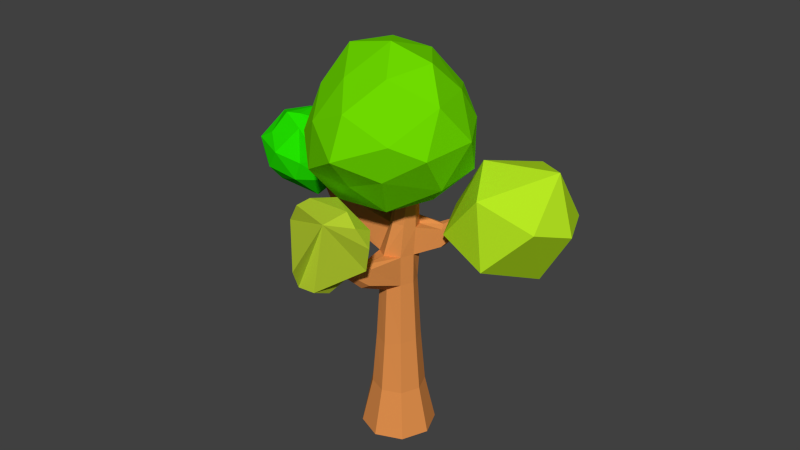 # Source: tree3.blend  (saved by Blender 2.72.0; exported with 4.5.12 LTS)
import bpy
from mathutils import Matrix  # noqa: F401  (used for matrix-valued properties, if any)

bpy.ops.wm.read_factory_settings(use_empty=True)
scene = bpy.context.scene
scene.name = 'Scene'

# ---- collections
col_collection_1 = bpy.data.collections.new('Collection 1'); scene.collection.children.link(col_collection_1)
col_collection_2 = bpy.data.collections.new('Collection 2'); scene.collection.children.link(col_collection_2)
col_collection_2.hide_render = True
col_collection_2.hide_viewport = True
col_collection_3 = bpy.data.collections.new('Collection 3'); scene.collection.children.link(col_collection_3)
col_collection_3.hide_render = True
col_collection_3.hide_viewport = True
col_collection_4 = bpy.data.collections.new('Collection 4'); scene.collection.children.link(col_collection_4)
col_collection_4.hide_render = True
col_collection_4.hide_viewport = True
col_collection_5 = bpy.data.collections.new('Collection 5'); scene.collection.children.link(col_collection_5)
col_collection_5.hide_render = True
col_collection_5.hide_viewport = True
col_collection_6 = bpy.data.collections.new('Collection 6'); scene.collection.children.link(col_collection_6)
col_collection_6.hide_render = True
col_collection_6.hide_viewport = True
col_collection_7 = bpy.data.collections.new('Collection 7'); scene.collection.children.link(col_collection_7)
col_collection_7.hide_render = True
col_collection_7.hide_viewport = True

# ---- materials (node trees are filled in below, after node groups)
mat_material_004 = bpy.data.materials.new('Material.004')
mat_material_004.alpha_threshold = 0.0
mat_material_004.use_transparent_shadow = False
mat_material_004.diffuse_color = (0.04317, 0.4819, 0.1666, 1.0)
mat_material_004.roughness = 0.5
mat_material_004.specular_intensity = 0.0
mat_material_002 = bpy.data.materials.new('Material.002')
mat_material_002.alpha_threshold = 0.0
mat_material_002.use_transparent_shadow = False
mat_material_002.diffuse_color = (0.4723, 0.6209, 0.03044, 1.0)
mat_material_002.roughness = 0.5
mat_material_002.specular_intensity = 0.0
mat_material_001 = bpy.data.materials.new('Material.001')
mat_material_001.alpha_threshold = 0.0
mat_material_001.use_transparent_shadow = False
mat_material_001.diffuse_color = (0.1577, 0.7044, 0.0, 1.0)
mat_material_001.roughness = 0.5
mat_material_001.specular_intensity = 0.0
mat_material = bpy.data.materials.new('Material')
mat_material.alpha_threshold = 0.0
mat_material.use_transparent_shadow = False
mat_material.diffuse_color = (0.4761, 0.8, 0.01639, 1.0)
mat_material.roughness = 0.5
mat_material.specular_intensity = 0.0
mat_trunk_dark = bpy.data.materials.new('trunk dark')
mat_trunk_dark.alpha_threshold = 0.0
mat_trunk_dark.use_transparent_shadow = False
mat_trunk_dark.diffuse_color = (0.7613, 0.2804, 0.07444, 1.0)
mat_trunk_dark.roughness = 0.5
mat_trunk_dark.specular_intensity = 0.0
mat_leaves2 = bpy.data.materials.new('leaves2')
mat_leaves2.alpha_threshold = 0.0
mat_leaves2.use_transparent_shadow = False
mat_leaves2.diffuse_color = (0.08664, 0.8, 0.009163, 1.0)
mat_leaves2.roughness = 0.5
mat_leaves2.specular_intensity = 0.0
mat_material_003 = bpy.data.materials.new('Material.003')
mat_material_003.alpha_threshold = 0.0
mat_material_003.use_transparent_shadow = False
mat_material_003.diffuse_color = (0.01726, 0.8, 0.0, 1.0)
mat_material_003.roughness = 0.5
mat_material_003.specular_intensity = 0.0

# ---- material node trees

# ---- world
world_world = bpy.data.worlds.new('World'); scene.world = world_world
world_world.color = (0.05088, 0.05088, 0.05088)
world_world.use_sun_shadow = False
world_world.sun_shadow_jitter_overblur = 0.0
world_world.cycles.sampling_method = 'MANUAL'
world_world.cycles.sample_map_resolution = 256

# ---- meshes
me_icosphere_004 = bpy.data.meshes.new('Icosphere.004')
me_icosphere_004.from_pydata([(0.0, 0.0, -1.0), (0.7236, -0.5257, -0.4472), (-0.2764, -0.8506, -0.4472), (-0.8944, 0.0, -0.4472), (-0.2764, 0.8506, -0.4472), (0.7236, 0.5257, -0.4472), (0.2764, -0.8506, 0.4472), (-0.7236, -0.5257, 0.4472), (-0.7236, 0.5257, 0.4472), (0.2764, 0.8506, 0.4472), (0.8944, 0.0, 0.4472), (0.0, 0.0, 1.0), (-0.1625, -0.5, -0.8507), (0.4253, -0.309, -0.8507), (0.2629, -0.809, -0.5257), (0.8506, 0.0, -0.5257), (0.4253, 0.309, -0.8507), (-0.5257, 0.0, -0.8507), (-0.6882, -0.5, -0.5257), (-0.1625, 0.5, -0.8507), (-0.6882, 0.5, -0.5257), (0.2629, 0.809, -0.5257), (0.9511, -0.309, 0.0), (0.9511, 0.309, 0.0), (0.0, -1.0, 0.0), (0.5878, -0.809, 0.0), (-0.9511, -0.309, 0.0), (-0.5878, -0.809, 0.0), (-0.5878, 0.809, 0.0), (-0.9511, 0.309, 0.0), (0.5878, 0.809, 0.0), (0.0, 1.0, 0.0), (0.6882, -0.5, 0.5257), (-0.2629, -0.809, 0.5257), (-0.8506, 0.0, 0.5257), (-0.2629, 0.809, 0.5257), (0.6882, 0.5, 0.5257), (0.1625, -0.5, 0.8507), (0.5257, 0.0, 0.8507), (-0.4253, -0.309, 0.8507), (-0.4253, 0.309, 0.8507), (0.1625, 0.5, 0.8507)], [], [(0, 13, 12), (1, 13, 15), (0, 12, 17), (0, 17, 19), (0, 19, 16), (1, 15, 22), (2, 14, 24), (3, 18, 26), (4, 20, 28), (5, 21, 30), (1, 22, 25), (2, 24, 27), (3, 26, 29), (4, 28, 31), (5, 30, 23), (6, 32, 37), (7, 33, 39), (8, 34, 40), (9, 35, 41), (10, 36, 38), (12, 14, 2), (12, 13, 14), (13, 1, 14), (15, 16, 5), (15, 13, 16), (13, 0, 16), (17, 18, 3), (17, 12, 18), (12, 2, 18), (19, 20, 4), (19, 17, 20), (17, 3, 20), (16, 21, 5), (16, 19, 21), (19, 4, 21), (22, 23, 10), (22, 15, 23), (15, 5, 23), (24, 25, 6), (24, 14, 25), (14, 1, 25), (26, 27, 7), (26, 18, 27), (18, 2, 27), (28, 29, 8), (28, 20, 29), (20, 3, 29), (30, 31, 9), (30, 21, 31), (21, 4, 31), (25, 32, 6), (25, 22, 32), (22, 10, 32), (27, 33, 7), (27, 24, 33), (24, 6, 33), (29, 34, 8), (29, 26, 34), (26, 7, 34), (31, 35, 9), (31, 28, 35), (28, 8, 35), (23, 36, 10), (23, 30, 36), (30, 9, 36), (37, 38, 11), (37, 32, 38), (32, 10, 38), (39, 37, 11), (39, 33, 37), (33, 6, 37), (40, 39, 11), (40, 34, 39), (34, 7, 39), (41, 40, 11), (41, 35, 40), (35, 8, 40), (38, 41, 11), (38, 36, 41), (36, 9, 41)])
me_icosphere_004.materials.append(mat_material_004)
me_icosphere_004.use_remesh_preserve_volume = False
me_icosphere_004.use_remesh_preserve_attributes = False
me_icosphere_004.use_mirror_vertex_groups = False
me_icosphere_004.update()
me_sphere_001 = bpy.data.meshes.new('Sphere.001')
me_sphere_001.from_pydata([(-0.5556, 0.0, 0.8315), (-0.7071, 0.0, 0.7071), (-0.9239, 0.0, -0.3827), (-0.7071, 0.0, -0.7071), (-0.5556, 0.0, -0.8315), (-0.1578, 0.1147, 0.9808), (-0.3096, 0.2249, 0.9239), (-0.4495, 0.3266, 0.8315), (-0.5721, 0.4156, 0.7071), (-0.6727, 0.4887, 0.5556), (-0.7474, 0.543, 0.3827), (-0.7935, 0.5765, 0.1951), (-0.809, 0.5878, 7.55e-08), (-0.7935, 0.5765, -0.1951), (-0.7474, 0.543, -0.3827), (-0.6727, 0.4887, -0.5556), (-0.5721, 0.4156, -0.7071), (-0.4495, 0.3266, -0.8315), (-0.3096, 0.2249, -0.9239), (-0.1578, 0.1147, -0.9808), (-0.06029, 0.1855, 0.9808), (-0.1183, 0.364, 0.9239), (-0.1717, 0.5284, 0.8315), (-0.2185, 0.6725, 0.7071), (-0.2569, 0.7908, 0.5556), (-0.2855, 0.8787, 0.3827), (-0.3031, 0.9328, 0.1951), (-0.309, 0.9511, 7.55e-08), (-0.3031, 0.9328, -0.1951), (-0.2855, 0.8787, -0.3827), (-0.2569, 0.7908, -0.5556), (-0.2185, 0.6725, -0.7071), (-0.1717, 0.5284, -0.8315), (-0.1183, 0.364, -0.9239), (-0.06029, 0.1855, -0.9808), (0.06029, 0.1855, 0.9808), (0.1183, 0.364, 0.9239), (0.1717, 0.5284, 0.8315), (0.2185, 0.6725, 0.7071), (0.2569, 0.7908, 0.5556), (0.2855, 0.8787, 0.3827), (0.3031, 0.9328, 0.1951), (0.309, 0.9511, 7.55e-08), (0.3031, 0.9328, -0.1951), (0.2855, 0.8787, -0.3827), (0.2569, 0.7908, -0.5556), (0.2185, 0.6725, -0.7071), (0.1717, 0.5284, -0.8315), (0.1183, 0.364, -0.9239), (0.06029, 0.1855, -0.9808), (3.258e-07, 0.0, -1.0), (0.1578, 0.1147, 0.9808), (0.3096, 0.2249, 0.9239), (0.4495, 0.3266, 0.8315), (0.5721, 0.4156, 0.7071), (0.6727, 0.4887, 0.5556), (0.7474, 0.543, 0.3827), (0.7935, 0.5765, 0.1951), (0.809, 0.5878, 7.55e-08), (0.7935, 0.5765, -0.1951), (0.7474, 0.543, -0.3827), (0.6727, 0.4887, -0.5556), (0.5721, 0.4156, -0.7071), (0.4495, 0.3266, -0.8315), (0.3096, 0.2249, -0.9239), (0.1578, 0.1147, -0.9808), (0.1951, 2.016e-08, 0.9808), (0.3827, 2.761e-08, 0.9239), (0.5556, 1.271e-08, 0.8315), (0.7071, 4.251e-08, 0.7071), (0.8315, 1.271e-08, 0.5556), (0.9239, 1.021e-07, 0.3827), (0.9808, 7.232e-08, 0.1951), (1.0, 1.319e-07, 7.55e-08), (0.9808, 1.021e-07, -0.1951), (0.9239, 4.251e-08, -0.3827), (0.8315, 1.271e-08, -0.5556), (0.7071, 4.251e-08, -0.7071), (0.5556, 7.232e-08, -0.8315), (0.3827, 4.251e-08, -0.9239), (0.1951, 1.271e-08, -0.9808), (0.1578, -0.1147, 0.9808), (0.3096, -0.2249, 0.9239), (0.4495, -0.3266, 0.8315), (0.5721, -0.4156, 0.7071), (0.6727, -0.4887, 0.5556), (0.7474, -0.543, 0.3827), (0.7935, -0.5765, 0.1951), (0.809, -0.5878, 7.55e-08), (0.7935, -0.5765, -0.1951), (0.7474, -0.543, -0.3827), (0.6727, -0.4887, -0.5556), (0.5721, -0.4156, -0.7071), (0.4495, -0.3266, -0.8315), (0.3096, -0.2249, -0.9239), (0.1578, -0.1147, -0.9808), (0.06029, -0.1855, 0.9808), (0.1183, -0.364, 0.9239), (0.1717, -0.5284, 0.8315), (0.2185, -0.6725, 0.7071), (0.2569, -0.7908, 0.5556), (0.2855, -0.8787, 0.3827), (0.3031, -0.9328, 0.1951), (0.309, -0.9511, 7.55e-08), (0.3031, -0.9328, -0.1951), (0.2855, -0.8787, -0.3827), (0.2569, -0.7908, -0.5556), (0.2185, -0.6725, -0.7071), (0.1717, -0.5284, -0.8315), (0.1183, -0.364, -0.9239), (0.06029, -0.1855, -0.9808), (-0.06029, -0.1855, 0.9808), (-0.1183, -0.364, 0.9239), (-0.1717, -0.5284, 0.8315), (-0.2185, -0.6725, 0.7071), (-0.2569, -0.7908, 0.5556), (-0.2855, -0.8787, 0.3827), (-0.3031, -0.9328, 0.1951), (-0.309, -0.9511, 7.55e-08), (-0.3031, -0.9328, -0.1951), (-0.2855, -0.8787, -0.3827), (-0.2569, -0.7908, -0.5556), (-0.2185, -0.6725, -0.7071), (-0.1717, -0.5284, -0.8315), (-0.1183, -0.364, -0.9239), (-0.06029, -0.1855, -0.9808), (6.223e-08, -1.915e-07, 1.0), (-0.1578, -0.1147, 0.9808), (-0.3096, -0.2249, 0.9239), (-0.4495, -0.3266, 0.8315), (-0.5721, -0.4156, 0.7071), (-0.6727, -0.4887, 0.5556), (-0.7474, -0.543, 0.3827), (-0.7935, -0.5765, 0.1951), (-0.809, -0.5878, 7.55e-08), (-0.7935, -0.5765, -0.1951), (-0.7474, -0.543, -0.3827), (-0.6727, -0.4887, -0.5556), (-0.5721, -0.4156, -0.7071), (-0.4495, -0.3266, -0.8315), (-0.3096, -0.2249, -0.9239), (-0.1578, -0.1147, -0.9808), (-0.1951, -3.199e-08, 0.9808), (-0.3827, -3.199e-08, 0.9239), (-0.8315, -4.689e-08, 0.5556), (-0.9239, -1.065e-07, 0.3827), (-0.9808, -1.065e-07, 0.1951), (-1.0, -1.959e-07, 7.55e-08), (-0.9808, -1.363e-07, -0.1951), (-0.8315, -4.689e-08, -0.5556), (-0.3827, -6.179e-08, -0.9239), (-0.1951, -3.944e-08, -0.9808)], [], [(1, 0, 7, 8), (4, 3, 16, 17), (11, 10, 25, 26), (9, 8, 23, 24), (7, 6, 21, 22), (18, 17, 32, 33), (16, 15, 30, 31), (14, 13, 28, 29), (12, 11, 26, 27), (10, 9, 24, 25), (8, 7, 22, 23), (19, 18, 33, 34), (6, 5, 20, 21), (17, 16, 31, 32), (15, 14, 29, 30), (13, 12, 27, 28), (26, 25, 40, 41), (24, 23, 38, 39), (22, 21, 36, 37), (33, 32, 47, 48), (31, 30, 45, 46), (29, 28, 43, 44), (27, 26, 41, 42), (25, 24, 39, 40), (23, 22, 37, 38), (34, 33, 48, 49), (21, 20, 35, 36), (32, 31, 46, 47), (30, 29, 44, 45), (28, 27, 42, 43), (41, 40, 56, 57), (39, 38, 54, 55), (37, 36, 52, 53), (48, 47, 63, 64), (46, 45, 61, 62), (44, 43, 59, 60), (42, 41, 57, 58), (40, 39, 55, 56), (38, 37, 53, 54), (49, 48, 64, 65), (36, 35, 51, 52), (47, 46, 62, 63), (45, 44, 60, 61), (43, 42, 58, 59), (57, 56, 71, 72), (55, 54, 69, 70), (53, 52, 67, 68), (64, 63, 78, 79), (62, 61, 76, 77), (60, 59, 74, 75), (58, 57, 72, 73), (56, 55, 70, 71), (54, 53, 68, 69), (65, 64, 79, 80), (52, 51, 66, 67), (63, 62, 77, 78), (61, 60, 75, 76), (59, 58, 73, 74), (72, 71, 86, 87), (70, 69, 84, 85), (68, 67, 82, 83), (79, 78, 93, 94), (77, 76, 91, 92), (75, 74, 89, 90), (73, 72, 87, 88), (71, 70, 85, 86), (69, 68, 83, 84), (80, 79, 94, 95), (67, 66, 81, 82), (78, 77, 92, 93), (76, 75, 90, 91), (74, 73, 88, 89), (87, 86, 101, 102), (85, 84, 99, 100), (83, 82, 97, 98), (94, 93, 108, 109), (92, 91, 106, 107), (90, 89, 104, 105), (88, 87, 102, 103), (86, 85, 100, 101), (84, 83, 98, 99), (95, 94, 109, 110), (82, 81, 96, 97), (93, 92, 107, 108), (91, 90, 105, 106), (89, 88, 103, 104), (102, 101, 116, 117), (100, 99, 114, 115), (98, 97, 112, 113), (109, 108, 123, 124), (107, 106, 121, 122), (105, 104, 119, 120), (103, 102, 117, 118), (101, 100, 115, 116), (99, 98, 113, 114), (110, 109, 124, 125), (97, 96, 111, 112), (108, 107, 122, 123), (106, 105, 120, 121), (104, 103, 118, 119), (117, 116, 132, 133), (115, 114, 130, 131), (113, 112, 128, 129), (124, 123, 139, 140), (122, 121, 137, 138), (120, 119, 135, 136), (118, 117, 133, 134), (116, 115, 131, 132), (114, 113, 129, 130), (125, 124, 140, 141), (112, 111, 127, 128), (123, 122, 138, 139), (121, 120, 136, 137), (119, 118, 134, 135), (133, 132, 145, 146), (134, 133, 146, 147), (132, 131, 144, 145), (141, 140, 150, 151), (128, 127, 142, 143), (135, 134, 147, 148), (142, 126, 5), (3, 149, 15, 16), (2, 148, 13, 14), (147, 146, 11, 12), (145, 144, 9, 10), (151, 150, 18, 19), (143, 142, 5, 6), (149, 2, 14, 15), (148, 147, 12, 13), (146, 145, 10, 11), (144, 1, 8, 9), (50, 151, 19), (0, 143, 6, 7), (150, 4, 17, 18), (50, 19, 34), (5, 126, 20), (50, 34, 49), (20, 126, 35), (50, 49, 65), (35, 126, 51), (50, 65, 80), (51, 126, 66), (50, 80, 95), (66, 126, 81), (50, 95, 110), (81, 126, 96), (50, 110, 125), (96, 126, 111), (50, 125, 141), (111, 126, 127), (131, 130, 1, 144), (50, 141, 151), (129, 128, 143, 0), (140, 139, 4, 150), (127, 126, 142), (138, 137, 149, 3), (136, 135, 148, 2), (130, 129, 0, 1), (139, 138, 3, 4), (137, 136, 2, 149)])
me_sphere_001.materials.append(mat_material_002)
me_sphere_001.use_remesh_preserve_volume = False
me_sphere_001.use_remesh_preserve_attributes = False
me_sphere_001.use_mirror_vertex_groups = False
me_sphere_001.update()
me_icosphere_005 = bpy.data.meshes.new('Icosphere.005')
me_icosphere_005.from_pydata([(0.002022, -0.0007718, -1.227), (0.8602, -0.6249, -0.5247), (-0.2707, -0.851, -0.4553), (-0.8611, -0.01037, -0.4241), (-0.2897, 0.8753, -0.468), (0.7469, 0.5602, -0.4621), (0.2841, -0.896, 0.4767), (-0.7147, -0.6702, 0.4388), (-0.755, 0.5484, 0.4724), (0.2632, 0.8746, 0.4667), (1.034, 0.0003859, 0.5081), (-0.0125, 0.0118, 1.196), (-0.1941, -0.5896, -1.02), (0.5515, -0.3293, -1.032), (0.2684, -0.8416, -0.5473), (1.009, 0.01049, -0.6242), (0.5741, 0.2991, -1.06), (-0.526, 0.0003422, -0.8462), (-0.8362, -0.61, -0.6404), (-0.1876, 0.5995, -1.026), (-0.7631, 0.5444, -0.5828), (0.2879, 0.8151, -0.5315), (1.113, -0.302, 0.001718), (0.9557, 0.318, 0.0004971), (-0.004674, -1.151, 0.003255), (0.6328, -0.8324, -0.1374), (-1.143, -0.3788, 0.007934), (-0.6922, -0.9189, -0.03411), (-0.6085, 0.8163, -0.001632), (-0.9069, 0.3791, -0.01362), (0.5874, 0.793, -0.00724), (0.004125, 1.199, -0.01572), (0.7016, -0.4307, 0.6044), (-0.2934, -0.8387, 0.5328), (-1.027, -0.001013, 0.634), (-0.3218, 0.9632, 0.6261), (0.5959, 0.5786, 0.6259), (0.1563, -0.4899, 0.8469), (0.6136, 0.0005983, 0.9792), (-0.4369, -0.3199, 0.889), (-0.5621, 0.474, 0.9903), (0.152, 0.5347, 0.9878)], [], [(0, 13, 12), (1, 13, 15), (0, 12, 17), (0, 17, 19), (0, 19, 16), (1, 15, 22), (2, 14, 24), (3, 18, 26), (4, 20, 28), (5, 21, 30), (1, 22, 25), (2, 24, 27), (3, 26, 29), (4, 28, 31), (5, 30, 23), (6, 32, 37), (7, 33, 39), (8, 34, 40), (9, 35, 41), (10, 36, 38), (12, 14, 2), (12, 13, 14), (13, 1, 14), (15, 16, 5), (15, 13, 16), (13, 0, 16), (17, 18, 3), (17, 12, 18), (12, 2, 18), (19, 20, 4), (19, 17, 20), (17, 3, 20), (16, 21, 5), (16, 19, 21), (19, 4, 21), (22, 23, 10), (22, 15, 23), (15, 5, 23), (24, 25, 6), (24, 14, 25), (14, 1, 25), (26, 27, 7), (26, 18, 27), (18, 2, 27), (28, 29, 8), (28, 20, 29), (20, 3, 29), (30, 31, 9), (30, 21, 31), (21, 4, 31), (25, 32, 6), (25, 22, 32), (22, 10, 32), (27, 33, 7), (27, 24, 33), (24, 6, 33), (29, 34, 8), (29, 26, 34), (26, 7, 34), (31, 35, 9), (31, 28, 35), (28, 8, 35), (23, 36, 10), (23, 30, 36), (30, 9, 36), (37, 38, 11), (37, 32, 38), (32, 10, 38), (39, 37, 11), (39, 33, 37), (33, 6, 37), (40, 39, 11), (40, 34, 39), (34, 7, 39), (41, 40, 11), (41, 35, 40), (35, 8, 40), (38, 41, 11), (38, 36, 41), (36, 9, 41)])
me_icosphere_005.materials.append(mat_material_001)
me_icosphere_005.use_remesh_preserve_volume = False
me_icosphere_005.use_remesh_preserve_attributes = False
me_icosphere_005.use_mirror_vertex_groups = False
me_icosphere_005.update()
me_icosphere = bpy.data.meshes.new('Icosphere')
me_icosphere.from_pydata([(0.0, 0.0, -1.0), (0.7236, -0.5257, -0.4472), (-0.2764, -0.8506, -0.4472), (-0.8944, 0.0, -0.4472), (-0.2764, 0.8506, -0.4472), (0.7236, 0.5257, -0.4472), (0.2764, -0.8506, 0.4472), (-0.7236, -0.5257, 0.4472), (-0.7236, 0.5257, 0.4472), (0.2764, 0.8506, 0.4472), (0.8944, 0.0, 0.4472), (0.0, 0.0, 1.0), (-0.1625, -0.5, -0.8507), (0.4253, -0.309, -0.8507), (0.2629, -0.809, -0.5257), (0.8506, 0.0, -0.5257), (0.4253, 0.309, -0.8507), (-0.5257, 0.0, -0.8507), (-0.6882, -0.5, -0.5257), (-0.1625, 0.5, -0.8507), (-0.6882, 0.5, -0.5257), (0.2629, 0.809, -0.5257), (0.9511, -0.309, 0.0), (0.9511, 0.309, 0.0), (0.0, -1.0, 0.0), (0.5878, -0.809, 0.0), (-0.9511, -0.309, 0.0), (-0.5878, -0.809, 0.0), (-0.5878, 0.809, 0.0), (-0.9511, 0.309, 0.0), (0.5878, 0.809, 0.0), (0.0, 1.0, 0.0), (0.6882, -0.5, 0.5257), (-0.2629, -0.809, 0.5257), (-0.8506, 0.0, 0.5257), (-0.2629, 0.809, 0.5257), (0.6882, 0.5, 0.5257), (0.1625, -0.5, 0.8507), (0.5257, 0.0, 0.8507), (-0.4253, -0.309, 0.8507), (-0.4253, 0.309, 0.8507), (0.1625, 0.5, 0.8507)], [], [(0, 13, 12), (1, 13, 15), (0, 12, 17), (0, 17, 19), (0, 19, 16), (1, 15, 22), (2, 14, 24), (3, 18, 26), (4, 20, 28), (5, 21, 30), (1, 22, 25), (2, 24, 27), (3, 26, 29), (4, 28, 31), (5, 30, 23), (6, 32, 37), (7, 33, 39), (8, 34, 40), (9, 35, 41), (10, 36, 38), (12, 14, 2), (12, 13, 14), (13, 1, 14), (15, 16, 5), (15, 13, 16), (13, 0, 16), (17, 18, 3), (17, 12, 18), (12, 2, 18), (19, 20, 4), (19, 17, 20), (17, 3, 20), (16, 21, 5), (16, 19, 21), (19, 4, 21), (22, 23, 10), (22, 15, 23), (15, 5, 23), (24, 25, 6), (24, 14, 25), (14, 1, 25), (26, 27, 7), (26, 18, 27), (18, 2, 27), (28, 29, 8), (28, 20, 29), (20, 3, 29), (30, 31, 9), (30, 21, 31), (21, 4, 31), (25, 32, 6), (25, 22, 32), (22, 10, 32), (27, 33, 7), (27, 24, 33), (24, 6, 33), (29, 34, 8), (29, 26, 34), (26, 7, 34), (31, 35, 9), (31, 28, 35), (28, 8, 35), (23, 36, 10), (23, 30, 36), (30, 9, 36), (37, 38, 11), (37, 32, 38), (32, 10, 38), (39, 37, 11), (39, 33, 37), (33, 6, 37), (40, 39, 11), (40, 34, 39), (34, 7, 39), (41, 40, 11), (41, 35, 40), (35, 8, 40), (38, 41, 11), (38, 36, 41), (36, 9, 41)])
me_icosphere.materials.append(mat_material)
me_icosphere.use_remesh_preserve_volume = False
me_icosphere.use_remesh_preserve_attributes = False
me_icosphere.use_mirror_vertex_groups = False
me_icosphere.update()
me_cylinder_001 = bpy.data.meshes.new('Cylinder.001')
me_cylinder_001.from_pydata([(1.365e-08, 2.053, -1.08), (0.0, 1.0, 1.0), (1.452, 1.452, -1.08), (0.7854, 0.7395, 0.9543), (2.053, 2.73e-08, -1.08), (1.0, 0.0, 1.0), (1.452, -1.452, -1.08), (0.7071, -0.7071, 1.0), (1.365e-08, -2.053, -1.08), (-0.008132, -1.22, 1.019), (-1.452, -1.452, -1.08), (-0.7071, -0.7071, 1.0), (-2.37, 2.73e-08, -1.08), (-1.0, 0.0, 0.917), (-1.452, 1.452, -1.08), (-0.7071, 0.7071, 1.0), (1.976, 0.1935, 2.361), (2.061, 0.03915, 2.352), (2.021, -0.1381, 2.354), (1.879, -0.2345, 2.366), (1.719, -0.1935, 2.381), (1.634, -0.03915, 2.389), (1.674, 0.1381, 2.387), (1.816, 0.2345, 2.376), (0.5918, 0.6679, 1.694), (0.2546, 0.3595, 1.781), (-0.07751, -0.01401, 1.755), (0.1316, -0.3731, 1.754), (0.5169, -0.5968, 1.732), (0.9417, -0.4708, 1.708), (1.157, -0.06907, 1.697), (1.037, 0.3731, 1.704), (1.365e-08, 1.458, -0.5696), (1.031, 1.031, -0.5696), (1.458, 2.73e-08, -0.5696), (1.031, -1.031, -0.5696), (1.365e-08, -1.458, -0.5696), (-1.031, -1.031, -0.5696), (-1.798, 2.73e-08, -0.5696), (-1.031, 1.031, -0.5696), (0.3825, 0.8234, 1.368), (-0.1768, 0.5209, 1.335), (-0.4554, -0.01596, 1.366), (-0.1633, -0.4801, 1.326), (0.2584, -0.7984, 1.366), (0.8244, -0.589, 1.354), (1.111, 0.01806, 1.307), (0.8829, 0.6217, 1.297), (-6.529, 0.1724, 1.763), (-6.556, 0.222, 1.761), (-6.529, 0.2711, 1.763), (-6.475, 0.271, 1.778), (-6.457, 0.2233, 1.788), (-6.466, 0.1692, 1.78), (-3.858, -0.2269, 1.411), (-3.979, 0.1097, 1.457), (-3.83, 0.4344, 1.41), (-4.103, -0.3247, 1.191), (-4.103, 0.5036, 1.191), (-4.275, 0.08942, 1.142), (0.0, 1.0, 0.6807), (0.7071, 0.7071, 0.6807), (1.0, 0.0, 0.6807), (0.7071, -0.7071, 0.6807), (0.0, -1.0, 0.6095), (-0.7071, -0.7071, 0.6807), (-1.0, 0.0, 0.6745), (-0.7071, 0.7071, 0.6807), (0.04325, -4.667, 1.224), (-0.1182, -4.715, 1.241), (-0.2745, -4.674, 1.222), (0.05951, -4.759, 1.155), (-0.09491, -4.847, 1.141), (-0.2582, -4.767, 1.152), (-0.3338, -2.841, 0.8348), (0.05312, -3.028, 0.8062), (0.4221, -2.826, 0.8396), (-0.3664, -2.655, 1.001), (0.3896, -2.641, 1.006), (0.006434, -2.761, 1.045), (3.032, 2.542, 1.353), (3.196, 2.486, 1.347), (3.223, 2.325, 1.352), (3.026, 2.448, 1.419), (3.188, 2.267, 1.413), (3.136, 2.367, 1.425), (1.503, 1.575, 1.282), (1.877, 1.351, 1.296), (2.033, 1.017, 1.266), (1.987, 1.032, 1.068), (1.346, 1.685, 1.069), (1.856, 1.515, 1.041), (-1.946, 3.296, 1.894), (-2.052, 3.146, 1.915), (-2.235, 3.1, 1.903), (-2.022, 3.319, 1.845), (-2.181, 3.301, 1.837), (-2.276, 3.213, 1.836), (-1.171, 1.387, 1.457), (-1.299, 0.9626, 1.502), (-0.7745, 1.596, 1.48), (-0.615, 1.464, 1.709), (-1.087, 0.9814, 1.751), (-0.8506, 1.242, 1.77), (0.8475, 0.8475, 0.01643), (1.199, 5.916e-09, 0.01643), (0.8475, -0.8475, 0.01643), (0.0, -1.199, -0.02629), (-0.8475, -0.8475, 0.01643), (-1.199, 5.916e-09, -0.02041), (-0.8475, 0.8475, 0.01643), (0.0, 1.199, 0.01643)], [], [(60, 1, 3, 61), (61, 3, 5, 62), (62, 5, 7, 63), (75, 76, 71, 72), (74, 75, 72, 73), (65, 11, 13, 66), (24, 25, 23, 16), (67, 15, 1, 60), (66, 13, 15, 67), (0, 2, 4, 6, 8, 10, 12, 14), (17, 16, 23, 22, 21, 20, 19, 18), (25, 26, 22, 23), (26, 27, 21, 22), (27, 28, 20, 21), (28, 29, 19, 20), (29, 30, 18, 19), (30, 31, 17, 18), (31, 24, 16, 17), (100, 98, 96, 95), (98, 99, 97, 96), (42, 43, 27, 26), (43, 44, 28, 27), (44, 45, 29, 28), (45, 46, 30, 29), (46, 47, 31, 30), (47, 40, 24, 31), (0, 32, 33, 2), (2, 33, 34, 4), (4, 34, 35, 6), (6, 35, 36, 8), (8, 36, 37, 10), (10, 37, 38, 12), (14, 39, 32, 0), (12, 38, 39, 14), (1, 15, 41, 40), (55, 56, 51, 52), (54, 55, 52, 53), (11, 9, 44, 43), (9, 7, 45, 44), (7, 5, 46, 45), (87, 88, 84, 85), (86, 87, 85, 83), (50, 49, 52, 51), (49, 48, 53, 52), (57, 54, 53, 48), (56, 58, 50, 51), (58, 59, 49, 50), (59, 57, 48, 49), (42, 41, 56, 55), (43, 42, 55, 54), (11, 43, 54, 57), (41, 15, 58, 56), (15, 13, 59, 58), (13, 11, 57, 59), (111, 60, 61, 104), (104, 61, 62, 105), (105, 62, 63, 106), (106, 63, 64, 107), (107, 64, 65, 108), (108, 65, 66, 109), (110, 67, 60, 111), (109, 66, 67, 110), (71, 68, 69, 72), (72, 69, 70, 73), (77, 74, 73, 70), (76, 78, 68, 71), (79, 77, 70, 69), (78, 79, 69, 68), (64, 63, 76, 75), (65, 64, 75, 74), (11, 65, 74, 77), (63, 7, 78, 76), (9, 11, 77, 79), (7, 9, 79, 78), (82, 81, 85, 84), (81, 80, 83, 85), (88, 89, 82, 84), (90, 86, 83, 80), (89, 91, 81, 82), (91, 90, 80, 81), (47, 46, 88, 87), (40, 47, 87, 86), (46, 5, 89, 88), (1, 40, 86, 90), (5, 3, 91, 89), (3, 1, 90, 91), (95, 96, 93, 92), (96, 97, 94, 93), (101, 100, 95, 92), (102, 103, 93, 94), (103, 101, 92, 93), (99, 102, 94, 97), (40, 41, 98, 100), (41, 42, 99, 98), (24, 40, 100, 101), (26, 25, 103, 102), (25, 24, 101, 103), (42, 26, 102, 99), (32, 111, 104, 33), (33, 104, 105, 34), (34, 105, 106, 35), (35, 106, 107, 36), (36, 107, 108, 37), (37, 108, 109, 38), (39, 110, 111, 32), (38, 109, 110, 39)])
me_cylinder_001.materials.append(mat_trunk_dark)
me_cylinder_001.materials.append(mat_leaves2)
me_cylinder_001.use_remesh_preserve_volume = False
me_cylinder_001.use_remesh_preserve_attributes = False
me_cylinder_001.use_mirror_vertex_groups = False
me_cylinder_001.update()
me_sphere = bpy.data.meshes.new('Sphere')
me_sphere.from_pydata([(-0.3581, 0.0006636, 0.8694), (-0.5155, -0.001006, 0.7726), (-0.7338, -0.0001006, 0.7317), (-0.8977, 0.0002355, 0.5992), (-0.9713, 0.0003238, 0.4036), (-0.8958, 9.692e-05, 0.1783), (-1.047, 0.0002745, -0.2084), (-0.8805, -0.0003859, -0.3645), (-0.8768, 0.0006823, -0.5858), (-0.648, -0.0001205, -0.6481), (-0.5201, 0.0002609, -0.7818), (0.001568, -0.0002248, -0.9056), (-0.1349, 0.1132, 0.8941), (-0.2721, 0.2281, 0.8547), (-0.4413, 0.3703, 0.859), (-0.4892, 0.4097, 0.6389), (-0.6859, 0.576, 0.5973), (-0.6378, 0.5353, 0.3454), (-0.8142, 0.6839, 0.2113), (-0.7011, 0.588, 0.0004446), (-0.8188, 0.6871, -0.213), (-0.6377, 0.5351, -0.3446), (-0.6119, 0.5134, -0.5338), (-0.5136, 0.4306, -0.6726), (-0.395, 0.3323, -0.7788), (-0.3016, 0.2542, -0.9531), (-0.1379, 0.1137, -0.9149), (-0.03252, 0.177, 0.9125), (-0.0616, 0.3427, 0.8473), (-0.08832, 0.5066, 0.7702), (-0.1308, 0.7386, 0.7481), (-0.1284, 0.729, 0.4972), (-0.1694, 0.9609, 0.4055), (-0.1823, 1.034, 0.208), (-0.1854, 1.051, -0.0005441), (-0.1807, 1.026, -0.208), (-0.1482, 0.8415, -0.3548), (-0.1563, 0.8897, -0.6029), (-0.1151, 0.658, -0.6673), (-0.1004, 0.5726, -0.869), (-0.06924, 0.396, -0.9697), (-0.03762, 0.2083, -1.044), (0.08927, 0.1569, 0.9239), (0.2045, 0.3526, 0.9781), (0.2999, 0.5196, 0.8967), (0.3913, 0.6775, 0.7796), (0.4397, 0.7618, 0.5858), (0.4261, 0.7381, 0.3547), (0.5275, 0.9138, 0.211), (0.5356, 0.9276, 0.001377), (0.4436, 0.7684, -0.1761), (0.5023, 0.8693, -0.4167), (0.4321, 0.7485, -0.5765), (0.3886, 0.6725, -0.776), (0.2626, 0.4554, -0.7858), (0.1727, 0.3015, -0.8455), (0.09214, 0.1576, -0.9143), (0.1712, 0.06334, 0.9142), (0.376, 0.1374, 0.9595), (0.5499, 0.2002, 0.8752), (0.6222, 0.2265, 0.6617), (0.743, 0.2703, 0.5293), (0.9286, 0.338, 0.4075), (0.984, 0.358, 0.2087), (1.041, 0.3785, -0.002701), (0.8418, 0.3069, -0.1783), (0.9578, 0.3478, -0.4196), (0.7064, 0.2578, -0.504), (0.7098, 0.2583, -0.7534), (0.4677, 0.1697, -0.7448), (0.3273, 0.1169, -0.8476), (0.1978, 0.07353, -1.054), (0.1712, -0.06345, 0.9257), (0.3317, -0.1196, 0.8473), (0.5733, -0.2082, 0.9116), (0.7369, -0.2676, 0.78), (0.833, -0.303, 0.5923), (0.8034, -0.2917, 0.3539), (0.9936, -0.362, 0.2107), (0.8739, -0.318, 0.001163), (0.8535, -0.3108, -0.1818), (0.7862, -0.2855, -0.3486), (0.8223, -0.2996, -0.5833), (0.7075, -0.258, -0.7517), (0.5616, -0.2047, -0.8936), (0.3827, -0.1387, -0.9792), (0.1931, -0.06962, -1.015), (0.08815, -0.1544, 0.9006), (0.1754, -0.3043, 0.8475), (0.291, -0.5056, 0.8735), (0.3888, -0.6742, 0.7756), (0.3773, -0.654, 0.5082), (0.4316, -0.7467, 0.3581), (0.4642, -0.8038, 0.1852), (0.5387, -0.9331, 0.001525), (0.4491, -0.7773, -0.1797), (0.4193, -0.7276, -0.3489), (0.3801, -0.6583, -0.5084), (0.3301, -0.5722, -0.6614), (0.2577, -0.4477, -0.7743), (0.2011, -0.3461, -0.9669), (0.09234, -0.1592, -0.9268), (-0.03009, -0.1747, 0.9141), (-0.07231, -0.4144, 1.012), (-0.08878, -0.5043, 0.7679), (-0.1156, -0.6553, 0.667), (-0.1503, -0.8515, 0.5768), (-0.1744, -0.9891, 0.4149), (-0.1877, -1.064, 0.2141), (-0.1565, -0.8871, -0.0001341), (-0.1776, -1.009, -0.2033), (-0.1679, -0.9568, -0.4029), (-0.1343, -0.7551, -0.5122), (-0.13, -0.7359, -0.7453), (-0.08964, -0.5064, -0.7741), (-0.06182, -0.355, -0.8752), (-0.03516, -0.208, -1.046), (0.0004672, 0.0001144, 0.9277), (-0.1337, -0.1131, 0.884), (-0.3178, -0.2656, 0.9987), (-0.4497, -0.3769, 0.875), (-0.5865, -0.4926, 0.7645), (-0.6001, -0.5035, 0.5246), (-0.6842, -0.5736, 0.3687), (-0.6778, -0.5691, 0.1764), (-0.8193, -0.6878, 0.002101), (-0.8301, -0.6967, -0.2146), (-0.7833, -0.657, -0.4238), (-0.6695, -0.5618, -0.5816), (-0.4896, -0.411, -0.6383), (-0.3847, -0.3234, -0.7555), (-0.266, -0.2239, -0.8406), (-0.1405, -0.1164, -0.9203), (-0.1755, 0.0006476, 0.8951), (-1.039, -0.0002994, -0.002339), (-0.4114, -0.0005072, -0.9895), (-0.1814, 0.001038, -0.9049)], [], [(8, 7, 21, 22), (5, 4, 17, 18), (3, 2, 15, 16), (1, 0, 13, 14), (9, 8, 22, 23), (7, 6, 20, 21), (4, 3, 16, 17), (2, 1, 14, 15), (10, 9, 23, 24), (17, 16, 31, 32), (15, 14, 29, 30), (26, 25, 40, 41), (13, 12, 27, 28), (24, 23, 38, 39), (22, 21, 36, 37), (20, 19, 34, 35), (18, 17, 32, 33), (16, 15, 30, 31), (14, 13, 28, 29), (25, 24, 39, 40), (23, 22, 37, 38), (21, 20, 35, 36), (19, 18, 33, 34), (32, 31, 46, 47), (30, 29, 44, 45), (41, 40, 55, 56), (28, 27, 42, 43), (39, 38, 53, 54), (37, 36, 51, 52), (35, 34, 49, 50), (33, 32, 47, 48), (31, 30, 45, 46), (29, 28, 43, 44), (40, 39, 54, 55), (38, 37, 52, 53), (36, 35, 50, 51), (34, 33, 48, 49), (47, 46, 61, 62), (45, 44, 59, 60), (56, 55, 70, 71), (43, 42, 57, 58), (54, 53, 68, 69), (52, 51, 66, 67), (50, 49, 64, 65), (48, 47, 62, 63), (46, 45, 60, 61), (44, 43, 58, 59), (55, 54, 69, 70), (53, 52, 67, 68), (51, 50, 65, 66), (49, 48, 63, 64), (62, 61, 76, 77), (60, 59, 74, 75), (71, 70, 85, 86), (58, 57, 72, 73), (69, 68, 83, 84), (67, 66, 81, 82), (65, 64, 79, 80), (63, 62, 77, 78), (61, 60, 75, 76), (59, 58, 73, 74), (70, 69, 84, 85), (68, 67, 82, 83), (66, 65, 80, 81), (64, 63, 78, 79), (77, 76, 91, 92), (75, 74, 89, 90), (86, 85, 100, 101), (73, 72, 87, 88), (84, 83, 98, 99), (82, 81, 96, 97), (80, 79, 94, 95), (78, 77, 92, 93), (76, 75, 90, 91), (74, 73, 88, 89), (85, 84, 99, 100), (83, 82, 97, 98), (81, 80, 95, 96), (79, 78, 93, 94), (92, 91, 106, 107), (90, 89, 104, 105), (101, 100, 115, 116), (88, 87, 102, 103), (99, 98, 113, 114), (97, 96, 111, 112), (95, 94, 109, 110), (93, 92, 107, 108), (91, 90, 105, 106), (89, 88, 103, 104), (100, 99, 114, 115), (98, 97, 112, 113), (96, 95, 110, 111), (94, 93, 108, 109), (107, 106, 122, 123), (105, 104, 120, 121), (116, 115, 131, 132), (103, 102, 118, 119), (114, 113, 129, 130), (112, 111, 127, 128), (110, 109, 125, 126), (108, 107, 123, 124), (106, 105, 121, 122), (104, 103, 119, 120), (115, 114, 130, 131), (113, 112, 128, 129), (111, 110, 126, 127), (109, 108, 124, 125), (132, 131, 135, 136), (6, 134, 19, 20), (11, 136, 26), (135, 10, 24, 25), (133, 117, 12), (134, 5, 18, 19), (136, 135, 25, 26), (0, 133, 12, 13), (11, 26, 41), (12, 117, 27), (11, 41, 56), (27, 117, 42), (11, 56, 71), (42, 117, 57), (11, 71, 86), (57, 117, 72), (11, 86, 101), (72, 117, 87), (11, 101, 116), (87, 117, 102), (11, 116, 132), (102, 117, 118), (123, 122, 3, 4), (121, 120, 1, 2), (119, 118, 133, 0), (130, 129, 9, 10), (128, 127, 7, 8), (126, 125, 134, 6), (124, 123, 4, 5), (122, 121, 2, 3), (11, 132, 136), (120, 119, 0, 1), (131, 130, 10, 135), (118, 117, 133), (129, 128, 8, 9), (127, 126, 6, 7), (125, 124, 5, 134)])
me_sphere.materials.append(mat_material_003)
me_sphere.use_remesh_preserve_volume = False
me_sphere.use_remesh_preserve_attributes = False
me_sphere.use_mirror_vertex_groups = False
me_sphere.update()
arm_armature_001 = bpy.data.armatures.new('Armature.001')  # bones are not reproduced
arm_armature_012 = bpy.data.armatures.new('Armature.012')  # bones are not reproduced
arm_armature_014 = bpy.data.armatures.new('Armature.014')  # bones are not reproduced
arm_armature_015 = bpy.data.armatures.new('Armature.015')  # bones are not reproduced
arm_armature_016 = bpy.data.armatures.new('Armature.016')  # bones are not reproduced
arm_armature = bpy.data.armatures.new('Armature')  # bones are not reproduced

# ---- objects
ob_tree_leaf2_layer3 = bpy.data.objects.new('tree leaf2 layer3', me_icosphere_004)
ob_tree_leaf5_layer3 = bpy.data.objects.new('tree leaf5 layer3', me_sphere_001)
ob_tree_leaf3_layer3 = bpy.data.objects.new('tree leaf3 layer3', me_icosphere_005)
ob_tree_leaf1_layer_3 = bpy.data.objects.new('tree leaf1 layer 3', me_icosphere)
ob_tree_trunk_layer3 = bpy.data.objects.new('tree trunk layer3', me_cylinder_001)
ob_tree_leaf4_layer3 = bpy.data.objects.new('tree leaf4 layer3', me_sphere)
ob_armature_001 = bpy.data.objects.new('Armature.001', arm_armature_001)
ob_armature_002 = bpy.data.objects.new('Armature.002', arm_armature_012)
ob_armature_003 = bpy.data.objects.new('Armature.003', arm_armature_014)
ob_armature_004 = bpy.data.objects.new('Armature.004', arm_armature_015)
ob_armature_005 = bpy.data.objects.new('Armature.005', arm_armature_016)
ob_armature = bpy.data.objects.new('Armature', arm_armature)

# ---- transforms, parenting, visibility, modifiers, constraints
ob_tree_leaf2_layer3.parent = ob_armature_005
ob_tree_leaf2_layer3.matrix_parent_inverse = Matrix(((0.1793, 0.0, 0.0, 0.0), (0.0, 0.1793, 0.0, 0.0), (0.0, 0.0, 0.1793, 0.0), (0.0, 0.0, 0.0, 1.0)))
ob_tree_leaf2_layer3.location = (-0.9419, 1.256, 5.138)
ob_tree_leaf2_layer3.rotation_euler = (-0.5484, -0.1367, 0.1225)
ob_tree_leaf2_layer3.scale = (0.6759, 0.6759, 0.6759)
ob_tree_leaf2_layer3.lineart.crease_threshold = 0.0
_vg = ob_tree_leaf2_layer3.vertex_groups.new(name='Bone.056')
for _i, _w in zip([0, 1, 2, 3, 4, 5, 6, 7, 8, 9, 10, 11, 12, 13, 14, 15, 16, 17, 18, 19, 20, 21, 22, 23, 24, 25, 26, 27, 28, 29, 30, 31, 32, 33, 34, 35, 36, 37, 38, 39, 41], [0.9567, 0.9651, 0.8767, 0.6875, 0.6918, 0.8894, 0.7003, 0.238, 0.112, 0.229, 0.706, 0.06637, 0.9438, 0.9887, 0.9485, 0.9578, 0.9528, 0.8739, 0.8043, 0.8779, 0.7132, 0.8143, 0.8938, 0.8233, 0.8124, 0.8891, 0.3538, 0.6747, 0.2821, 0.2849, 0.6856, 0.3469, 0.7315, 0.3364, 0.1209, 0.1147, 0.3277, 0.248, 0.244, 0.09805, 0.09206]): _vg.add([_i], _w, 'REPLACE')
_vg = ob_tree_leaf2_layer3.vertex_groups.new(name='Bone.060')
for _i, _w in zip([0, 1, 2, 3, 4, 5, 6, 7, 8, 9, 10, 11, 12, 14, 15, 16, 17, 18, 19, 20, 21, 22, 23, 24, 25, 26, 27, 28, 29, 30, 31, 32, 33, 34, 35, 36, 37, 38, 39, 40, 41], [0.03661, 0.01986, 0.1233, 0.3125, 0.3082, 0.1106, 0.2997, 0.762, 0.888, 0.771, 0.294, 0.9336, 0.05622, 0.05155, 0.03432, 0.04449, 0.1261, 0.1957, 0.1221, 0.2868, 0.1857, 0.1062, 0.1767, 0.1876, 0.1109, 0.6462, 0.3253, 0.7179, 0.7151, 0.3144, 0.6531, 0.2685, 0.6636, 0.8791, 0.8853, 0.6723, 0.752, 0.756, 0.902, 0.9866, 0.9079]): _vg.add([_i], _w, 'REPLACE')
_m = ob_tree_leaf2_layer3.modifiers.new('Decimate', 'DECIMATE')
_m.decimate_type = 'DISSOLVE'
_m.angle_limit = 0.8203
_m = ob_tree_leaf2_layer3.modifiers.new('Armature', 'ARMATURE')
_m.object = ob_armature_005
ob_tree_leaf5_layer3.parent = ob_armature_004
ob_tree_leaf5_layer3.matrix_parent_inverse = Matrix(((0.1793, 0.0, 0.0, 0.0), (0.0, 0.1793, 0.0, 0.0), (0.0, 0.0, 0.1793, 0.0), (0.0, 0.0, 0.0, 1.0)))
ob_tree_leaf5_layer3.location = (-0.1725, -1.573, 4.151)
ob_tree_leaf5_layer3.rotation_euler = (0.3692, 1.945, 0.2533)
ob_tree_leaf5_layer3.scale = (0.8077, 0.7502, 0.7571)
ob_tree_leaf5_layer3.lineart.crease_threshold = 0.0
_vg = ob_tree_leaf5_layer3.vertex_groups.new(name='Bone.054')
for _i, _w in zip([0, 1, 2, 3, 4, 5, 6, 7, 8, 9, 10, 11, 12, 13, 14, 15, 16, 17, 18, 19, 20, 21, 22, 23, 33, 34, 38, 39, 40, 44, 45, 46, 47, 48, 49, 50, 53, 54, 55, 56, 57, 58, 59, 60, 61, 62, 63, 64, 65, 69, 70, 71, 72, 73, 74, 75, 76, 77, 78, 79, 80, 82, 83, 84, 85, 88, 89, 90, 91, 92, 93, 94, 95, 97, 98, 99, 100, 101, 102, 103, 104, 105, 106, 107, 108, 109, 110, 111, 112, 113, 114, 115, 116, 117, 118, 119, 120, 121, 122, 123, 124, 125, 126, 127, 128, 129, 130, 131, 132, 133, 134, 135, 136, 137, 138, 139, 140, 141, 142, 143, 144, 145, 146, 147, 148, 149, 150, 151], [0.1951, 0.2488, 0.6335, 0.6448, 0.6367, 0.0552, 0.07761, 0.09149, 0.1023, 0.114, 0.1294, 0.1501, 0.1752, 0.179, 0.1856, 0.1921, 0.2014, 0.2286, 0.3019, 0.4299, 0.01903, 0.02319, 0.02076, 0.01161, 0.1467, 0.3393, 0.00259, 0.005991, 0.0002083, 0.004933, 0.0251, 0.05632, 0.09704, 0.1873, 0.3484, 0.6028, 0.02795, 0.07978, 0.1597, 0.1503, 0.09526, 0.07664, 0.08012, 0.1011, 0.1381, 0.1852, 0.2441, 0.3231, 0.4348, 0.01147, 0.02513, 0.03563, 0.05474, 0.08461, 0.1432, 0.2448, 0.4154, 0.5161, 0.5697, 0.5904, 0.5902, 0.001572, 0.01321, 0.01222, 0.001319, 0.04107, 0.1481, 0.3113, 0.5469, 0.6831, 0.7492, 0.7571, 0.706, 0.08059, 0.1033, 0.1292, 0.1575, 0.1946, 0.256, 0.3728, 0.5867, 0.7287, 0.8264, 0.8863, 0.9073, 0.8746, 0.7761, 0.06122, 0.1661, 0.2602, 0.3578, 0.5108, 0.6171, 0.6999, 0.7702, 0.833, 0.886, 0.9306, 0.9697, 0.9906, 0.9182, 0.7879, 0.02717, 0.08475, 0.1998, 0.3183, 0.4568, 0.5618, 0.6443, 0.7104, 0.7615, 0.8001, 0.8283, 0.8475, 0.8578, 0.8534, 0.8134, 0.726, 0.07799, 0.1468, 0.309, 0.3871, 0.4984, 0.5674, 0.6094, 0.6444, 0.6217, 0.6026]): _vg.add([_i], _w, 'REPLACE')
_vg = ob_tree_leaf5_layer3.vertex_groups.new(name='Bone.055')
for _i, _w in zip([0, 1, 36, 37, 38, 39, 40, 41, 42, 43, 51, 52, 53, 54, 55, 56, 57, 58, 59, 60, 61, 62, 63, 64, 65, 66, 67, 68, 69, 70, 71, 72, 73, 74, 75, 76, 77, 78, 79, 80, 82, 83, 84, 85, 86, 87, 88, 89, 90, 91, 92, 93, 94, 95, 96, 97, 98, 99, 100, 101, 102, 103, 104, 105, 106, 107, 108, 109, 111, 112, 113, 114, 115, 116, 117, 118, 119, 120, 121, 126, 127, 128, 129, 130, 131, 132, 133, 134, 135, 136, 142, 143, 144], [0.02249, 0.01346, 0.008924, 0.02336, 0.03137, 0.031, 0.02253, 0.01328, 0.007009, 0.002676, 0.002858, 0.06204, 0.1115, 0.1701, 0.2297, 0.2177, 0.1913, 0.1728, 0.1548, 0.1336, 0.1076, 0.08324, 0.06229, 0.04021, 0.01231, 0.009553, 0.1194, 0.286, 0.5702, 0.7075, 0.7652, 0.7727, 0.7395, 0.6644, 0.5387, 0.3415, 0.2125, 0.128, 0.07331, 0.02874, 0.1487, 0.3485, 0.663, 0.8353, 0.9301, 0.9733, 0.9398, 0.8206, 0.6366, 0.3797, 0.2205, 0.1239, 0.06765, 0.02322, 0.0129, 0.1711, 0.3044, 0.5213, 0.6361, 0.6825, 0.669, 0.5771, 0.3758, 0.2403, 0.1445, 0.08137, 0.04165, 0.01231, 0.03291, 0.1164, 0.1608, 0.18, 0.185, 0.1764, 0.1573, 0.1299, 0.0967, 0.06508, 0.02442, 0.00751, 0.02706, 0.06929, 0.07779, 0.07285, 0.06621, 0.05846, 0.05018, 0.03343, 0.01664, 0.0006264, 0.01069, 0.02841, 0.004528]): _vg.add([_i], _w, 'REPLACE')
_vg = ob_tree_leaf5_layer3.vertex_groups.new(name='Bone.057')
for _i, _w in zip([0, 1, 2, 5, 6, 7, 8, 9, 10, 11, 12, 13, 20, 21, 22, 23, 24, 25, 35, 36, 37, 38, 39, 40, 41, 42, 51, 52, 53, 54, 55, 56, 57, 58, 59, 66, 67, 68, 69, 70, 71, 72, 73, 81, 82, 83, 84, 85, 86, 96, 97, 98, 99, 100, 101, 102, 103, 111, 112, 113, 114, 115, 116, 117, 118, 119, 126, 127, 128, 129, 130, 131, 132, 133, 134, 135, 136, 142, 143, 144, 145, 146, 147, 148], [0.4113, 0.2586, 0.005308, 0.744, 0.5624, 0.3431, 0.212, 0.1334, 0.08582, 0.05735, 0.03232, 0.003766, 0.78, 0.6134, 0.3612, 0.2014, 0.1044, 0.04398, 0.8396, 0.7303, 0.557, 0.2965, 0.1546, 0.0827, 0.03957, 2.659e-05, 0.8942, 0.8102, 0.6734, 0.4737, 0.1819, 0.157, 0.08798, 0.05104, 0.01048, 0.9317, 0.821, 0.6291, 0.3199, 0.162, 0.08763, 0.04885, 0.009367, 0.9538, 0.8039, 0.5964, 0.2848, 0.1233, 0.0343, 0.9257, 0.7111, 0.5597, 0.3225, 0.1849, 0.1058, 0.0607, 0.02214, 0.8418, 0.6323, 0.4918, 0.3865, 0.2389, 0.1507, 0.09548, 0.05986, 0.02284, 0.8428, 0.7723, 0.5644, 0.4132, 0.2809, 0.1914, 0.1314, 0.0905, 0.06211, 0.03416, 0.005574, 0.7395, 0.5447, 0.1713, 0.1171, 0.08167, 0.0574, 0.03029]): _vg.add([_i], _w, 'REPLACE')
_vg = ob_tree_leaf5_layer3.vertex_groups.new(name='Bone.058')
for _i, _w in zip([1, 2, 3, 4, 8, 9, 10, 11, 12, 13, 14, 15, 16, 17, 18, 19, 28, 29, 30, 31, 32, 33, 34, 37, 38, 39, 40, 41, 42, 43, 44, 45, 46, 47, 48, 49, 50, 53, 54, 55, 56, 57, 58, 59, 60, 61, 62, 63, 64, 65, 69, 70, 71, 72, 73, 74, 75, 76, 77, 78, 79, 80, 90, 91, 92, 93, 94, 95, 107, 108, 109, 110, 124, 125, 133, 134, 135, 136, 137, 138, 139, 140, 141, 144, 145, 146, 147, 148, 149, 150, 151], [0.001741, 0.1656, 0.2558, 0.2998, 0.007116, 0.03694, 0.0681, 0.1096, 0.1807, 0.2749, 0.4494, 0.584, 0.677, 0.7086, 0.6615, 0.5413, 0.1003, 0.353, 0.7436, 0.9568, 0.968, 0.8343, 0.6329, 0.0009739, 0.03243, 0.06346, 0.09782, 0.1649, 0.2992, 0.5576, 0.7157, 0.816, 0.8641, 0.8546, 0.7751, 0.6168, 0.3656, 0.03482, 0.09147, 0.1836, 0.2152, 0.2941, 0.4751, 0.5823, 0.6439, 0.6749, 0.681, 0.662, 0.6117, 0.52, 0.01113, 0.03533, 0.05483, 0.07401, 0.103, 0.1367, 0.173, 0.2094, 0.2457, 0.2831, 0.3219, 0.3586, 0.03349, 0.06296, 0.08666, 0.1181, 0.1668, 0.248, 0.001963, 0.03518, 0.08918, 0.1909, 0.06848, 0.1878, 0.01044, 0.02498, 0.04298, 0.05759, 0.07107, 0.08767, 0.1117, 0.1607, 0.2486, 0.02244, 0.05031, 0.06913, 0.09387, 0.1255, 0.21, 0.3387, 0.3687]): _vg.add([_i], _w, 'REPLACE')
_vg = ob_tree_leaf5_layer3.vertex_groups.new(name='Bone.059')
for _i, _w in zip([0, 1, 2, 3, 4, 5, 6, 7, 8, 9, 10, 11, 12, 13, 14, 15, 16, 17, 18, 20, 21, 22, 23, 24, 25, 26, 27, 28, 29, 30, 31, 35, 36, 37, 38, 39, 40, 41, 42, 43, 44, 45, 46, 47, 51, 52, 53, 54, 55, 56, 57, 58, 59, 60, 61, 62, 63, 66, 67, 68, 69, 70, 71, 72, 73, 74, 75, 76, 97, 98, 111, 112, 113, 114, 115, 116, 117, 118, 126, 127, 128, 129, 130, 131, 132, 133, 134, 135, 136, 137, 138, 142, 143, 144, 145, 146, 147, 148, 149, 150], [0.339, 0.435, 0.1619, 0.08038, 0.05035, 0.1698, 0.3247, 0.527, 0.6418, 0.697, 0.7071, 0.6751, 0.5961, 0.5138, 0.343, 0.209, 0.1118, 0.05533, 0.006991, 0.158, 0.3198, 0.5719, 0.7378, 0.8445, 0.9148, 0.9628, 0.9948, 0.8884, 0.6244, 0.2345, 0.0145, 0.1101, 0.2048, 0.3574, 0.5953, 0.7135, 0.7581, 0.738, 0.628, 0.3796, 0.225, 0.1215, 0.05889, 0.008407, 0.05911, 0.09034, 0.1337, 0.185, 0.2451, 0.2597, 0.3314, 0.2244, 0.1526, 0.1033, 0.06859, 0.03826, 0.005471, 0.001539, 0.01872, 0.03596, 0.04722, 0.05025, 0.04911, 0.04818, 0.03639, 0.0238, 0.01206, 0.0007613, 0.01669, 0.007037, 0.05209, 0.07892, 0.07972, 0.06792, 0.0571, 0.04367, 0.02494, 0.008375, 0.0848, 0.09872, 0.1563, 0.1773, 0.1734, 0.1609, 0.1416, 0.1187, 0.09718, 0.07801, 0.06105, 0.04203, 0.01557, 0.1449, 0.2562, 0.4562, 0.4222, 0.3311, 0.2647, 0.2111, 0.1181, 0.00819]): _vg.add([_i], _w, 'REPLACE')
_m = ob_tree_leaf5_layer3.modifiers.new('Decimate', 'DECIMATE')
_m.decimate_type = 'DISSOLVE'
_m.angle_limit = 1.134
_m = ob_tree_leaf5_layer3.modifiers.new('Armature', 'ARMATURE')
_m.object = ob_armature_004
ob_tree_leaf3_layer3.parent = ob_armature_003
ob_tree_leaf3_layer3.matrix_parent_inverse = Matrix(((0.1793, 0.0, 0.0, 0.0), (0.0, 0.1793, 0.0, 0.0), (0.0, 0.0, 0.1793, 0.0), (0.0, 0.0, 0.0, 1.0)))
ob_tree_leaf3_layer3.location = (0.04951, -0.2335, 5.87)
ob_tree_leaf3_layer3.rotation_euler = (0.1585, -0.5102, -0.04295)
ob_tree_leaf3_layer3.scale = (1.315, 1.299, 1.159)
ob_tree_leaf3_layer3.lineart.crease_threshold = 0.0
_vg = ob_tree_leaf3_layer3.vertex_groups.new(name='Bone.026')
_vg = ob_tree_leaf3_layer3.vertex_groups.new(name='Bone.028')
_vg = ob_tree_leaf3_layer3.vertex_groups.new(name='Bone.027')
for _i, _w in zip([9, 10, 11, 32, 35, 36, 37, 38, 39, 40, 41], [0.08738, 0.01648, 0.7532, 0.08475, 0.05637, 0.07515, 0.004573, 0.6914, 0.04266, 0.1058, 0.7001]): _vg.add([_i], _w, 'REPLACE')
_vg = ob_tree_leaf3_layer3.vertex_groups.new(name='Bone.029')
for _i, _w in zip([5, 9, 21, 23, 30, 31, 35, 36, 38, 41], [0.06375, 0.2003, 0.06691, 0.08697, 0.5609, 0.05552, 0.007122, 0.7891, 0.06636, 0.09482]): _vg.add([_i], _w, 'REPLACE')
_vg = ob_tree_leaf3_layer3.vertex_groups.new(name='Bone.030')
for _i, _w in zip([6, 7, 11, 24, 25, 32, 33, 37, 38, 39], [0.1779, 0.01016, 0.0738, 0.0009675, 0.003115, 0.1094, 0.12, 0.9005, 0.06067, 0.04107]): _vg.add([_i], _w, 'REPLACE')
_vg = ob_tree_leaf3_layer3.vertex_groups.new(name='Bone.031')
for _i, _w in zip([2, 6, 7, 8, 11, 24, 26, 27, 29, 33, 34, 37, 39, 40], [0.006363, 0.08155, 0.6315, 0.0226, 0.08299, 0.0507, 0.02155, 0.1725, 0.07291, 0.5401, 0.7835, 0.00498, 0.8462, 0.1013]): _vg.add([_i], _w, 'REPLACE')
_vg = ob_tree_leaf3_layer3.vertex_groups.new(name='Bone.032')
for _i, _w in zip([8, 9, 11, 20, 28, 29, 30, 31, 34, 35, 36, 39, 40, 41], [0.8996, 0.5514, 0.05539, 0.0834, 0.6799, 0.2306, 0.08064, 0.1628, 0.09318, 0.8089, 0.0461, 0.003532, 0.7472, 0.14]): _vg.add([_i], _w, 'REPLACE')
_vg = ob_tree_leaf3_layer3.vertex_groups.new(name='Bone.033')
for _i, _w in zip([0, 1, 5, 12, 13, 14, 15, 16, 19, 21, 22, 23, 25, 30], [0.09848, 0.2028, 0.7429, 0.04558, 0.6583, 0.005795, 0.804, 0.807, 0.01115, 0.1431, 0.07359, 0.1412, 0.03457, 0.1192]): _vg.add([_i], _w, 'REPLACE')
_vg = ob_tree_leaf3_layer3.vertex_groups.new(name='Bone.034')
for _i, _w in zip([0, 1, 2, 6, 7, 12, 13, 14, 15, 18, 22, 24, 25, 27, 32, 33], [0.06134, 0.6102, 0.7666, 0.5894, 0.07407, 0.6832, 0.1893, 0.9318, 0.05362, 0.07944, 0.08316, 0.8568, 0.783, 0.2041, 0.1051, 0.2027]): _vg.add([_i], _w, 'REPLACE')
_vg = ob_tree_leaf3_layer3.vertex_groups.new(name='Bone.035')
for _i, _w in zip([2, 3, 7, 8, 18, 20, 24, 26, 27, 28, 29, 33, 34], [0.07213, 0.7974, 0.2121, 0.0182, 0.1192, 0.145, 0.006534, 0.9315, 0.4749, 0.06446, 0.5554, 0.08422, 0.09649]): _vg.add([_i], _w, 'REPLACE')
_vg = ob_tree_leaf3_layer3.vertex_groups.new(name='Bone.036')
for _i, _w in zip([3, 4, 5, 9, 16, 19, 20, 21, 28, 29, 30, 31, 35], [0.01723, 0.9517, 0.07618, 0.1108, 0.02809, 0.1047, 0.579, 0.6626, 0.2093, 0.09203, 0.1273, 0.7221, 0.0733]): _vg.add([_i], _w, 'REPLACE')
_vg = ob_tree_leaf3_layer3.vertex_groups.new(name='Bone.037')
for _i, _w in zip([0, 12, 13, 16, 19, 20, 21], [0.7412, 0.08846, 0.09278, 0.09403, 0.8016, 0.06225, 0.07478]): _vg.add([_i], _w, 'REPLACE')
_vg = ob_tree_leaf3_layer3.vertex_groups.new(name='Bone.038')
for _i, _w in zip([0, 2, 3, 7, 12, 17, 18, 19, 20, 27, 29], [0.0806, 0.09987, 0.1278, 0.001697, 0.1511, 0.9696, 0.774, 0.03716, 0.1137, 0.1161, 0.01832]): _vg.add([_i], _w, 'REPLACE')
_vg = ob_tree_leaf3_layer3.vertex_groups.new(name='Bone.039')
for _i, _w in zip([1, 5, 6, 10, 13, 15, 22, 23, 25, 30, 32, 36, 38], [0.1455, 0.07973, 0.1011, 0.908, 0.005261, 0.105, 0.8119, 0.7193, 0.1154, 0.07745, 0.6625, 0.05586, 0.1408]): _vg.add([_i], _w, 'REPLACE')
_m = ob_tree_leaf3_layer3.modifiers.new('Decimate', 'DECIMATE')
_m.angle_limit = 0.0
_m = ob_tree_leaf3_layer3.modifiers.new('Armature', 'ARMATURE')
_m.object = ob_armature_003
ob_tree_leaf1_layer_3.parent = ob_armature_002
ob_tree_leaf1_layer_3.matrix_parent_inverse = Matrix(((0.1793, 0.0, 0.0, 0.0), (0.0, 0.1793, 0.0, 0.0), (0.0, 0.0, 0.1793, 0.0), (0.0, 0.0, 0.0, 1.0)))
ob_tree_leaf1_layer_3.location = (1.692, 0.8122, 4.254)
ob_tree_leaf1_layer_3.rotation_euler = (5.532e-08, 0.7837, 1.339e-07)
ob_tree_leaf1_layer_3.scale = (1.0, 1.0, 1.179)
ob_tree_leaf1_layer_3.lineart.crease_threshold = 0.0
_vg = ob_tree_leaf1_layer_3.vertex_groups.new(name='Bone.040')
_vg = ob_tree_leaf1_layer_3.vertex_groups.new(name='Bone.042')
_vg = ob_tree_leaf1_layer_3.vertex_groups.new(name='Bone.041')
for _i, _w in zip([7, 8, 9, 10, 11, 32, 33, 34, 35, 36, 37, 38, 39, 40, 41], [0.03936, 0.08027, 0.05106, 0.09799, 0.9493, 0.1027, 0.02829, 0.1051, 0.05361, 0.06435, 0.2151, 0.6963, 0.2148, 0.7102, 0.7918]): _vg.add([_i], _w, 'REPLACE')
_vg = ob_tree_leaf1_layer_3.vertex_groups.new(name='Bone.043')
for _i, _w in zip([4, 5, 9, 10, 21, 23, 28, 30, 31, 35, 36, 38, 41], [0.04405, 0.08583, 0.1083, 0.07706, 0.06831, 0.09109, 0.08399, 0.7302, 0.6397, 0.002729, 0.4081, 0.03318, 0.01826]): _vg.add([_i], _w, 'REPLACE')
_vg = ob_tree_leaf1_layer_3.vertex_groups.new(name='Bone.044')
for _i, _w in zip([6, 7, 8, 11, 24, 26, 27, 32, 33, 34, 37, 38, 39, 40], [0.07432, 0.608, 0.005363, 0.005957, 0.05783, 0.07306, 0.1423, 0.07165, 0.6706, 0.1709, 0.5542, 0.05697, 0.6214, 0.06695]): _vg.add([_i], _w, 'REPLACE')
_vg = ob_tree_leaf1_layer_3.vertex_groups.new(name='Bone.045')
for _i, _w in zip([8, 9, 28, 29, 31, 34, 35, 39, 40, 41], [0.6454, 0.06882, 0.14, 0.03744, 0.06433, 0.1261, 0.8285, 0.002396, 0.1289, 0.05888]): _vg.add([_i], _w, 'REPLACE')
_vg = ob_tree_leaf1_layer_3.vertex_groups.new(name='Bone.046')
for _i, _w in zip([9, 30, 31, 35, 36, 41], [0.7077, 0.05394, 0.06748, 0.03588, 0.05079, 0.05493]): _vg.add([_i], _w, 'REPLACE')
_vg = ob_tree_leaf1_layer_3.vertex_groups.new(name='Bone.047')
for _i, _w in zip([0, 1, 5, 10, 13, 15, 16, 19, 21, 22, 23, 30, 36], [0.07263, 0.01838, 0.6243, 0.0889, 0.06553, 0.1366, 0.4343, 0.06389, 0.08251, 0.0786, 0.6754, 0.09448, 0.01087]): _vg.add([_i], _w, 'REPLACE')
_vg = ob_tree_leaf1_layer_3.vertex_groups.new(name='Bone.048')
for _i, _w in zip([1, 2, 6, 7, 10, 18, 22, 24, 25, 26, 27, 32, 33, 34, 37, 38, 39], [0.08381, 0.1087, 0.8619, 0.09725, 0.1059, 0.03547, 0.1079, 0.7468, 0.6847, 0.05702, 0.5026, 0.5848, 0.2092, 0.001675, 0.1688, 0.0681, 0.04284]): _vg.add([_i], _w, 'REPLACE')
_vg = ob_tree_leaf1_layer_3.vertex_groups.new(name='Bone.049')
for _i, _w in zip([3, 7, 8, 18, 20, 26, 27, 28, 29, 33, 34, 39, 40], [0.1074, 0.1725, 0.1489, 0.05717, 0.07394, 0.6921, 0.1205, 0.119, 0.8101, 0.02148, 0.5226, 0.07002, 0.05599]): _vg.add([_i], _w, 'REPLACE')
_vg = ob_tree_leaf1_layer_3.vertex_groups.new(name='Bone.050')
for _i, _w in zip([0, 4, 5, 8, 16, 19, 20, 21, 28, 29, 30, 31], [0.04041, 0.8036, 0.1107, 0.05567, 0.1207, 0.1922, 0.1571, 0.7547, 0.5453, 0.02572, 0.05194, 0.1626]): _vg.add([_i], _w, 'REPLACE')
_vg = ob_tree_leaf1_layer_3.vertex_groups.new(name='Bone.051')
for _i, _w in zip([0, 1, 2, 3, 4, 5, 7, 12, 13, 14, 15, 16, 17, 18, 19, 20, 21, 22, 24, 25, 26, 27, 28, 29, 33], [0.8196, 0.2326, 0.8353, 0.1836, 0.09204, 0.04223, 0.02255, 0.9467, 0.7507, 0.9824, 0.09382, 0.2984, 0.881, 0.7919, 0.6743, 0.6298, 0.05933, 0.02068, 0.1512, 0.1071, 0.08032, 0.1944, 0.06035, 0.0235, 0.005699]): _vg.add([_i], _w, 'REPLACE')
_vg = ob_tree_leaf1_layer_3.vertex_groups.new(name='Bone.052')
for _i, _w in zip([3, 17, 18, 20, 26, 29], [0.6653, 0.05494, 0.0827, 0.09539, 0.06481, 0.02946]): _vg.add([_i], _w, 'REPLACE')
_vg = ob_tree_leaf1_layer_3.vertex_groups.new(name='Bone.053')
for _i, _w in zip([0, 1, 5, 9, 10, 13, 15, 16, 22, 23, 25, 30, 32, 36, 37, 38, 41], [0.02075, 0.6321, 0.1165, 0.02116, 0.5898, 0.1408, 0.7095, 0.1093, 0.7329, 0.1656, 0.1564, 0.03059, 0.1769, 0.42, 0.006265, 0.1029, 0.01465]): _vg.add([_i], _w, 'REPLACE')
_m = ob_tree_leaf1_layer_3.modifiers.new('Decimate', 'DECIMATE')
_m.ratio = 0.3033
_m = ob_tree_leaf1_layer_3.modifiers.new('Armature', 'ARMATURE')
_m.object = ob_armature_002
ob_tree_trunk_layer3.parent = ob_armature_001
ob_tree_trunk_layer3.matrix_parent_inverse = Matrix(((0.1793, 0.0, 0.0, 0.0), (0.0, 0.1793, 0.0, 0.0), (0.0, 0.0, 0.1793, 0.0), (0.0, 0.0, 0.0, 1.0)))
ob_tree_trunk_layer3.location = (0.0, 0.0, 1.819)
ob_tree_trunk_layer3.scale = (0.3196, 0.3196, 1.67)
ob_tree_trunk_layer3.lineart.crease_threshold = 0.0
_vg = ob_tree_trunk_layer3.vertex_groups.new(name='Bone')
for _i, _w in zip([0, 2, 4, 6, 8, 10, 12, 14, 32, 33, 34, 35, 36, 37, 38, 39, 104, 105, 106, 107, 108, 109, 110, 111], [0.9925, 0.9919, 0.9926, 0.9918, 0.9923, 0.9915, 0.9911, 0.9916, 0.9528, 0.9509, 0.9499, 0.9499, 0.9503, 0.9523, 0.9477, 0.9532, 0.02168, 0.01965, 0.01198, 0.05047, 0.004607, 0.04925, 0.01471, 0.02058]): _vg.add([_i], _w, 'REPLACE')
_vg = ob_tree_trunk_layer3.vertex_groups.new(name='Bone.004')
for _i, _w in zip([36, 38, 105, 106, 107, 108, 109, 110, 111], [0.01082, 0.01788, 0.01564, 0.1295, 0.5993, 0.2544, 0.6043, 0.1456, 0.02301]): _vg.add([_i], _w, 'REPLACE')
_vg = ob_tree_trunk_layer3.vertex_groups.new(name='Bone.003')
for _i, _w in zip([1, 3, 5, 7, 9, 11, 13, 15, 32, 33, 34, 35, 39, 43, 60, 61, 62, 63, 64, 65, 66, 67, 74, 76, 78, 90, 104, 105, 106, 107, 108, 109, 110, 111], [0.6562, 0.2342, 0.1815, 0.7184, 0.2767, 0.808, 0.7647, 0.2404, 0.03634, 0.04306, 0.03949, 0.01722, 0.02124, 0.02544, 0.9667, 0.9552, 0.9579, 0.9543, 0.9405, 0.9678, 0.9755, 0.9636, 0.02041, 0.03773, 0.004417, 0.03082, 0.9472, 0.9312, 0.8381, 0.3493, 0.7172, 0.3458, 0.821, 0.9272]): _vg.add([_i], _w, 'REPLACE')
_vg = ob_tree_trunk_layer3.vertex_groups.new(name='Bone.002')
for _i, _w in zip([1, 3, 5, 7, 9, 11, 13, 15, 16, 17, 18, 19, 20, 21, 22, 23, 24, 25, 26, 27, 28, 29, 30, 31, 40, 41, 42, 43, 44, 45, 46, 47, 60, 61, 62, 67, 86, 88, 89, 90, 91, 98, 99, 100, 101, 102, 103], [0.2772, 0.6419, 0.734, 0.1461, 0.07678, 0.08585, 0.1765, 0.7211, 0.9986, 0.9985, 0.9985, 0.9984, 0.9984, 0.9985, 0.9985, 0.9985, 0.9621, 0.9704, 0.9628, 0.9895, 0.9966, 0.9972, 0.9946, 0.9868, 0.8229, 0.9326, 0.9187, 0.9457, 0.9651, 0.9512, 0.8391, 0.4207, 0.002172, 0.01992, 0.01029, 0.01077, 0.04018, 0.02204, 0.05955, 0.05428, 0.009025, 0.002001, 0.03114, 0.02046, 0.04805, 0.05535, 0.05138]): _vg.add([_i], _w, 'REPLACE')
_vg = ob_tree_trunk_layer3.vertex_groups.new(name='Bone.005')
for _i, _w in zip([7, 9, 11, 63, 64, 71, 73, 74, 75, 76, 77, 78, 79], [0.132, 0.6078, 0.08251, 0.004971, 0.02151, 0.009919, 0.00311, 0.951, 0.9501, 0.9248, 0.9308, 0.8118, 0.4394]): _vg.add([_i], _w, 'REPLACE')
_vg = ob_tree_trunk_layer3.vertex_groups.new(name='Bone.006')
for _i, _w in zip([9, 68, 69, 70, 71, 72, 73, 75, 76, 77, 78, 79], [0.01576, 0.9916, 1.005, 0.9997, 0.969, 0.977, 0.973, 0.00246, 0.008534, 0.0591, 0.155, 0.5616]): _vg.add([_i], _w, 'REPLACE')
_vg = ob_tree_trunk_layer3.vertex_groups.new(name='Bone.007')
for _i, _w in zip([54, 55, 56, 57, 58, 59], [0.06578, 0.04037, 0.06797, 0.4808, 0.4827, 0.4945]): _vg.add([_i], _w, 'REPLACE')
_vg = ob_tree_trunk_layer3.vertex_groups.new(name='Bone.008')
for _i, _w in zip([42, 48, 49, 50, 51, 52, 53, 54, 55, 56, 57, 58, 59], [0.01091, 0.9974, 0.9993, 1.0, 1.0, 1.0, 1.0, 0.9173, 0.9527, 0.9132, 0.5135, 0.5125, 0.5036]): _vg.add([_i], _w, 'REPLACE')
_vg = ob_tree_trunk_layer3.vertex_groups.new(name='Bone.009')
for _i, _w in zip([1, 3, 5, 40, 46, 47, 80, 82, 86, 87, 88, 89, 90, 91], [0.05774, 0.1148, 0.06075, 0.1258, 0.1262, 0.518, 0.004075, 0.0008722, 0.8046, 0.3768, 0.8168, 0.905, 0.8913, 0.9196]): _vg.add([_i], _w, 'REPLACE')
_vg = ob_tree_trunk_layer3.vertex_groups.new(name='Bone.010')
for _i, _w in zip([47, 80, 81, 82, 83, 84, 85, 86, 87, 88, 91], [0.0343, 0.9711, 0.9876, 0.9733, 0.9958, 0.9943, 1.005, 0.1454, 0.609, 0.1445, 0.01959]): _vg.add([_i], _w, 'REPLACE')
_vg = ob_tree_trunk_layer3.vertex_groups.new(name='Bone.011')
for _i, _w in zip([98, 99, 100, 101, 102, 103], [0.469, 0.4492, 0.4475, 0.04077, 0.05745, 0.01581]): _vg.add([_i], _w, 'REPLACE')
_vg = ob_tree_trunk_layer3.vertex_groups.new(name='Bone.012')
for _i, _w in zip([24, 25, 26, 92, 93, 94, 95, 96, 97, 98, 99, 100, 101, 102, 103], [0.01402, 0.004669, 0.01749, 0.9992, 0.9998, 1.003, 0.9976, 0.9982, 0.9933, 0.5046, 0.5085, 0.5129, 0.9051, 0.8873, 0.9156]): _vg.add([_i], _w, 'REPLACE')
_m = ob_tree_trunk_layer3.modifiers.new('Armature', 'ARMATURE')
_m.object = ob_armature_001
ob_tree_leaf4_layer3.parent = ob_armature
ob_tree_leaf4_layer3.matrix_parent_inverse = Matrix(((0.1793, 0.0, 0.0, 0.0), (0.0, 0.1793, 0.0, 0.0), (0.0, 0.0, 0.1793, 0.0), (0.0, 0.0, 0.0, 1.0)))
ob_tree_leaf4_layer3.location = (-2.015, -0.006629, 4.777)
ob_tree_leaf4_layer3.rotation_euler = (0.07373, 0.4706, -0.002702)
ob_tree_leaf4_layer3.scale = (0.7984, 0.7268, 0.7268)
ob_tree_leaf4_layer3.lineart.crease_threshold = 0.0
_vg = ob_tree_leaf4_layer3.vertex_groups.new(name='Bone.013')
for _i, _w in zip([54, 55, 56, 67, 68, 69, 70, 71, 77, 78, 79, 80, 81], [0.02908, 0.02208, 0.002614, 0.0006767, 0.07333, 0.2323, 0.0948, 0.0127, 0.005212, 0.07142, 0.1481, 0.3336, 0.09835]): _vg.add([_i], _w, 'REPLACE')
_vg = ob_tree_leaf4_layer3.vertex_groups.new(name='Bone.015')
for _i, _w in zip([0, 1, 2, 12, 13, 14, 27, 28, 42, 72, 87, 88, 102, 103, 104, 117, 118, 119, 120, 121, 133], [0.1819, 0.07686, 0.003001, 0.09606, 0.07201, 0.03372, 0.05483, 0.006501, 0.001894, 0.0184, 0.05817, 0.02579, 0.1026, 0.08677, 0.04081, 0.072, 0.1718, 0.1842, 0.08617, 0.03762, 0.1687]): _vg.add([_i], _w, 'REPLACE')
_vg = ob_tree_leaf4_layer3.vertex_groups.new(name='Bone.014')
for _i, _w in zip([0, 1, 2, 3, 4, 5, 6, 7, 8, 12, 13, 14, 15, 16, 17, 18, 19, 20, 27, 28, 29, 87, 88, 102, 103, 104, 105, 117, 118, 119, 120, 121, 122, 123, 124, 125, 133, 134], [0.2441, 0.4892, 0.6829, 0.8639, 0.9366, 0.7955, 0.2384, 0.09827, 0.04842, 0.08351, 0.1187, 0.1416, 0.08094, 0.06595, 0.05297, 0.0787, 0.056, 0.02229, 0.04663, 0.02659, 0.0113, 0.02231, 0.002791, 0.05932, 0.06426, 0.05004, 0.02416, 0.04647, 0.08828, 0.1274, 0.1579, 0.1597, 0.1455, 0.1184, 0.08224, 0.005527, 0.1163, 0.4617]): _vg.add([_i], _w, 'REPLACE')
_vg = ob_tree_leaf4_layer3.vertex_groups.new(name='Bone.016')
for _i, _w in zip([0, 1, 2, 3, 5, 6, 7, 12, 13, 14, 15, 16, 17, 18, 19, 20, 21, 22, 27, 28, 29, 30, 31, 32, 33, 34, 35, 36, 37, 42, 44, 45, 46, 47, 48, 49, 50, 57, 72, 87, 102, 103, 117, 118, 119, 120, 121, 133, 134], [0.153, 0.1464, 0.1228, 0.06038, 0.05703, 0.0587, 0.01905, 0.1607, 0.3533, 0.5207, 0.7842, 0.87, 0.8818, 0.7323, 0.6368, 0.3161, 0.1126, 0.05097, 0.1141, 0.1675, 0.2631, 0.46, 0.4101, 0.5273, 0.5036, 0.3801, 0.3352, 0.1291, 0.05003, 0.04276, 0.02727, 0.0562, 0.06762, 0.07544, 0.06349, 0.05661, 0.01819, 0.006408, 0.005161, 0.02255, 0.05332, 0.02766, 0.06644, 0.07966, 0.0662, 0.05332, 0.02523, 0.1197, 0.07904]): _vg.add([_i], _w, 'REPLACE')
_vg = ob_tree_leaf4_layer3.vertex_groups.new(name='Bone.017')
for _i, _w in zip([0, 1, 2, 3, 5, 6, 7, 8, 9, 12, 13, 14, 87, 88, 89, 90, 102, 103, 104, 105, 106, 107, 108, 109, 110, 111, 112, 113, 117, 118, 119, 120, 121, 122, 123, 124, 125, 126, 127, 128, 129, 133, 134], [0.09097, 0.09747, 0.08195, 0.02649, 0.0608, 0.1088, 0.1022, 0.07557, 0.01763, 0.03109, 0.02766, 0.01525, 0.02706, 0.02406, 0.02171, 0.005868, 0.06266, 0.1041, 0.1118, 0.1037, 0.09424, 0.07385, 0.06856, 0.1173, 0.1408, 0.1447, 0.0968, 0.03868, 0.02144, 0.07831, 0.1944, 0.3786, 0.5172, 0.6313, 0.7234, 0.7973, 0.9229, 0.9636, 0.9088, 0.4829, 0.05262, 0.06389, 0.1088]): _vg.add([_i], _w, 'REPLACE')
_vg = ob_tree_leaf4_layer3.vertex_groups.new(name='Bone.018')
for _i, _w in zip([5, 6, 7, 8, 9, 10, 11, 19, 20, 21, 22, 23, 24, 25, 26, 40, 41, 55, 56, 71, 86, 95, 96, 97, 98, 101, 108, 109, 110, 111, 112, 113, 114, 115, 116, 127, 128, 129, 130, 131, 132, 134, 135, 136], [0.06235, 0.5054, 0.6361, 0.708, 0.7309, 0.6766, 0.1596, 0.03328, 0.06274, 0.08105, 0.0946, 0.1065, 0.136, 0.1809, 0.2068, 0.05307, 0.09945, 0.01754, 0.07374, 0.05174, 0.05975, 0.01456, 0.04157, 0.0551, 0.03855, 0.1127, 0.0326, 0.1214, 0.3276, 0.3929, 0.514, 0.5502, 0.3676, 0.2754, 0.2408, 0.07354, 0.4557, 0.9155, 0.8853, 0.6183, 0.3812, 0.2828, 0.5471, 0.358]): _vg.add([_i], _w, 'REPLACE')
_vg = ob_tree_leaf4_layer3.vertex_groups.new(name='Bone.019')
for _i, _w in zip([6, 7, 8, 9, 10, 11, 17, 18, 19, 20, 21, 22, 23, 24, 25, 26, 30, 31, 32, 33, 34, 35, 36, 37, 38, 39, 40, 41, 47, 48, 49, 50, 51, 52, 53, 54, 55, 56, 68, 69, 70, 71, 85, 86, 101, 114, 115, 116, 130, 131, 132, 134, 135, 136], [0.07955, 0.1185, 0.1329, 0.1805, 0.2338, 0.2476, 0.001271, 0.1295, 0.2262, 0.5523, 0.7558, 0.8171, 0.8403, 0.807, 0.6961, 0.5086, 0.002165, 0.05681, 0.1285, 0.2308, 0.4024, 0.4807, 0.7191, 0.8473, 0.931, 0.9478, 0.7812, 0.5798, 0.009367, 0.03561, 0.0591, 0.06731, 0.0004934, 0.02447, 0.1556, 0.2282, 0.3762, 0.3153, 0.01644, 0.07771, 0.1275, 0.1495, 0.03261, 0.09996, 0.09974, 0.004794, 0.06135, 0.1422, 0.01271, 0.1174, 0.2164, 0.05722, 0.3023, 0.334]): _vg.add([_i], _w, 'REPLACE')
_vg = ob_tree_leaf4_layer3.vertex_groups.new(name='Bone.020')
for _i, _w in zip([0, 1, 2, 12, 13, 14, 15, 16, 27, 28, 29, 30, 31, 32, 33, 34, 35, 42, 43, 44, 45, 46, 47, 48, 49, 50, 57, 58, 59, 60, 72, 73, 74, 75, 76, 87, 88, 89, 90, 91, 102, 103, 104, 105, 106, 117, 118, 119, 120, 121, 122, 133], [0.2248, 0.1211, 0.04613, 0.5118, 0.3513, 0.2188, 0.09132, 0.02449, 0.6644, 0.6998, 0.6337, 0.436, 0.4527, 0.2468, 0.1525, 0.09111, 0.05253, 0.807, 0.9595, 0.8478, 0.7669, 0.6716, 0.5272, 0.2781, 0.1741, 0.06103, 0.7488, 0.6563, 0.2306, 0.06743, 0.6376, 0.5215, 0.2173, 0.1097, 0.05277, 0.5084, 0.339, 0.1926, 0.1228, 0.04382, 0.4043, 0.2881, 0.245, 0.1207, 0.0506, 0.6033, 0.366, 0.2072, 0.127, 0.07146, 0.01467, 0.3849]): _vg.add([_i], _w, 'REPLACE')
_vg = ob_tree_leaf4_layer3.vertex_groups.new(name='Bone.021')
for _i, _w in zip([0, 1, 2, 12, 13, 14, 27, 42, 57, 58, 72, 73, 74, 75, 76, 77, 78, 79, 80, 81, 87, 88, 89, 90, 91, 92, 93, 94, 95, 96, 97, 98, 102, 103, 104, 105, 106, 107, 108, 109, 110, 111, 112, 113, 114, 117, 118, 119, 120, 121, 122, 123, 124, 125, 133], [0.08192, 0.05472, 0.009415, 0.07333, 0.03739, 0.004124, 0.05555, 0.03432, 0.06952, 0.03261, 0.136, 0.1638, 0.1645, 0.1483, 0.1291, 0.1292, 0.07835, 0.08216, 0.05294, 0.006454, 0.2284, 0.4061, 0.5354, 0.6092, 0.7662, 0.8209, 0.8174, 0.7506, 0.583, 0.3028, 0.1473, 0.05367, 0.2495, 0.3466, 0.4643, 0.6505, 0.7746, 0.8421, 0.84, 0.6823, 0.4094, 0.2813, 0.1444, 0.07168, 0.00854, 0.1168, 0.1676, 0.1839, 0.1709, 0.151, 0.1351, 0.1048, 0.0802, 0.0009788, 0.1094]): _vg.add([_i], _w, 'REPLACE')
_vg = ob_tree_leaf4_layer3.vertex_groups.new(name='Bone.022')
for _i, _w in zip([10, 11, 24, 25, 26, 40, 41, 53, 54, 55, 56, 68, 69, 70, 71, 81, 84, 85, 86, 93, 94, 95, 96, 97, 98, 99, 100, 101, 109, 110, 111, 112, 113, 114, 115, 116, 130, 131, 132, 135, 136], [0.04809, 0.4961, 0.005418, 0.08468, 0.223, 0.09048, 0.2251, 0.03482, 0.09441, 0.2296, 0.4138, 0.06194, 0.195, 0.4679, 0.6099, 0.003484, 0.196, 0.6326, 0.6856, 0.03048, 0.1092, 0.2399, 0.5031, 0.6643, 0.8049, 0.9235, 0.9313, 0.7132, 0.04246, 0.09098, 0.1466, 0.2097, 0.2989, 0.5351, 0.6129, 0.5536, 0.06157, 0.2282, 0.3461, 0.1136, 0.2537]): _vg.add([_i], _w, 'REPLACE')
_vg = ob_tree_leaf4_layer3.vertex_groups.new(name='Bone.023')
for _i, _w in zip([11, 26, 31, 32, 33, 34, 35, 36, 37, 38, 40, 41, 45, 46, 47, 48, 49, 50, 51, 52, 53, 54, 55, 56, 64, 65, 66, 67, 68, 69, 70, 71, 86], [0.02909, 0.004681, 0.002274, 0.04287, 0.063, 0.07954, 0.09119, 0.09694, 0.07358, 0.03122, 0.04389, 0.04901, 0.01992, 0.08429, 0.1849, 0.4321, 0.5266, 0.7047, 0.9014, 0.9152, 0.6727, 0.5406, 0.2447, 0.1024, 0.0004559, 0.05115, 0.06073, 0.09828, 0.1056, 0.129, 0.09904, 0.05759, 0.01412]): _vg.add([_i], _w, 'REPLACE')
_vg = ob_tree_leaf4_layer3.vertex_groups.new(name='Bone.024')
for _i, _w in zip([12, 27, 31, 32, 33, 42, 44, 45, 46, 47, 48, 49, 50, 51, 57, 58, 59, 60, 61, 62, 63, 64, 65, 66, 67, 68, 69, 72, 73, 74, 75, 76, 77, 78, 79, 80, 81, 87, 88, 89, 90, 91, 92, 93, 94, 95, 96, 102, 103, 104, 105, 117, 118, 119, 133], [0.009764, 0.01731, 0.005892, 0.00908, 0.005663, 0.034, 0.08771, 0.1249, 0.1524, 0.1751, 0.1736, 0.1707, 0.1182, 0.02447, 0.09626, 0.2718, 0.7281, 0.914, 0.9827, 0.9577, 0.9371, 0.9229, 0.8606, 0.682, 0.1828, 0.0734, 0.001728, 0.1168, 0.2482, 0.5739, 0.7036, 0.7764, 0.7802, 0.7577, 0.6057, 0.2764, 0.0968, 0.09016, 0.1263, 0.1711, 0.1886, 0.1287, 0.09973, 0.08072, 0.05817, 0.0282, 0.0002064, 0.0643, 0.06541, 0.05319, 0.02897, 0.05418, 0.03908, 0.01456, 0.01654]): _vg.add([_i], _w, 'REPLACE')
_vg = ob_tree_leaf4_layer3.vertex_groups.new(name='Bone.025')
for _i, _w in zip([11, 41, 52, 53, 54, 55, 56, 65, 66, 67, 68, 69, 70, 71, 77, 78, 79, 80, 81, 82, 83, 84, 85, 86, 94, 95, 96, 97, 98, 99, 101, 116], [0.02505, 0.007493, 0.0002174, 0.08575, 0.0755, 0.07212, 0.06157, 0.05372, 0.2299, 0.6583, 0.6473, 0.3289, 0.1763, 0.09336, 0.001897, 0.06615, 0.1367, 0.3035, 0.7387, 0.9492, 0.9946, 0.7498, 0.2575, 0.09858, 0.00867, 0.05931, 0.08563, 0.09632, 0.07935, 0.01907, 0.02962, 0.003315]): _vg.add([_i], _w, 'REPLACE')
_m = ob_tree_leaf4_layer3.modifiers.new('Decimate', 'DECIMATE')
_m.ratio = 0.2848
_m = ob_tree_leaf4_layer3.modifiers.new('Armature', 'ARMATURE')
_m.object = ob_armature
ob_armature_001.location = (0.0, 0.0, 0.0)
ob_armature_001.scale = (5.576, 5.576, 5.576)
ob_armature_001.show_in_front = True
ob_armature_001.lineart.crease_threshold = 0.0
ob_armature_002.location = (0.0, 0.0, 0.0)
ob_armature_002.scale = (5.576, 5.576, 5.576)
ob_armature_002.show_in_front = True
ob_armature_002.lineart.crease_threshold = 0.0
ob_armature_003.location = (0.0, 0.0, 0.0)
ob_armature_003.scale = (5.576, 5.576, 5.576)
ob_armature_003.show_in_front = True
ob_armature_003.lineart.crease_threshold = 0.0
ob_armature_004.location = (0.0, 0.0, 0.0)
ob_armature_004.scale = (5.576, 5.576, 5.576)
ob_armature_004.show_in_front = True
ob_armature_004.lineart.crease_threshold = 0.0
ob_armature_005.location = (0.0, 0.0, 0.0)
ob_armature_005.scale = (5.576, 5.576, 5.576)
ob_armature_005.show_in_front = True
ob_armature_005.lineart.crease_threshold = 0.0
ob_armature.location = (0.0, 0.0, 0.0)
ob_armature.scale = (5.576, 5.576, 5.576)
ob_armature.show_in_front = True
ob_armature.lineart.crease_threshold = 0.0

# ---- collection membership
col_collection_1.objects.link(ob_tree_leaf2_layer3)
col_collection_1.objects.link(ob_tree_leaf5_layer3)
col_collection_1.objects.link(ob_tree_leaf3_layer3)
col_collection_1.objects.link(ob_tree_leaf1_layer_3)
col_collection_1.objects.link(ob_tree_trunk_layer3)
col_collection_1.objects.link(ob_tree_leaf4_layer3)
col_collection_2.objects.link(ob_armature_001)
col_collection_3.objects.link(ob_armature_002)
col_collection_4.objects.link(ob_armature_003)
col_collection_5.objects.link(ob_armature_004)
col_collection_6.objects.link(ob_armature_005)
col_collection_7.objects.link(ob_armature)

# ---- scene / render settings (as saved in the file)
scene.frame_start = 1; scene.frame_end = 170; scene.frame_set(1)
scene.render.engine = 'BLENDER_EEVEE_NEXT'
scene.render.image_settings.file_format = 'FFMPEG'
scene.render.resolution_percentage = 50
scene.render.dither_intensity = 0.0
scene.cycles.use_denoising = False
scene.cycles.samples = 10
scene.cycles.sampling_pattern = 'TABULATED_SOBOL'
scene.cycles.light_sampling_threshold = 0.0
scene.cycles.use_adaptive_sampling = False
scene.cycles.use_light_tree = False
scene.cycles.blur_glossy = 0.0
scene.cycles.pixel_filter_type = 'GAUSSIAN'
scene.cycles.sample_clamp_indirect = 0.0
scene.view_settings.view_transform = 'Standard'
bpy.context.view_layer.update()

# ---- added for rendering (the .blend has no active camera and no usable light): camera, sun
cam_auto = bpy.data.cameras.new('AutoCamera')
cam_auto.lens = 50.0
cam_auto.sensor_width = 36.0
cam_auto.clip_end = 1000.0
ob_auto_camera = bpy.data.objects.new('AutoCamera', cam_auto)
scene.collection.objects.link(ob_auto_camera)
ob_auto_camera.location = (10.5115, -12.5822, 12.3301)
ob_auto_camera.rotation_euler = (1.09748, -7.21219e-08, 0.694738)
scene.camera = ob_auto_camera
light_auto_sun = bpy.data.lights.new('AutoSun', 'SUN')
light_auto_sun.energy = 3.0
light_auto_sun.angle = 0.0523599
ob_auto_sun = bpy.data.objects.new('AutoSun', light_auto_sun)
scene.collection.objects.link(ob_auto_sun)
ob_auto_sun.rotation_euler = (0.872665, 0.174533, 0.523599)
bpy.context.view_layer.update()
